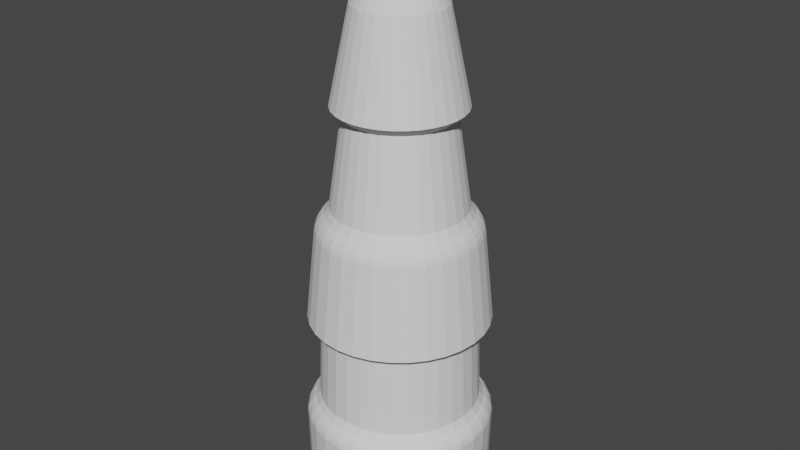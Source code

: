 # Source: Sniper_Bullet.blend  (saved by Blender 3.2.14; exported with 4.5.12 LTS)
import bpy
from mathutils import Matrix  # noqa: F401  (used for matrix-valued properties, if any)

bpy.ops.wm.read_factory_settings(use_empty=True)
scene = bpy.context.scene
scene.name = 'Scene'

# ---- collections
col_collection = bpy.data.collections.new('Collection'); scene.collection.children.link(col_collection)

# ---- world
world_world = bpy.data.worlds.new('World'); scene.world = world_world
world_world.use_nodes = True; world_world.node_tree.nodes.clear()
_N = world_world.node_tree.nodes; _L = world_world.node_tree.links
n0 = _N.new('ShaderNodeOutputWorld'); n0.name = 'World Output'; n0.location = (300, 300)
n1 = _N.new('ShaderNodeBackground'); n1.name = 'Background'; n1.location = (10, 300)
n1.inputs[0].default_value = (0.05088, 0.05088, 0.05088, 1.0)
_L.new(n1.outputs[0], n0.inputs[0])
n0.is_active_output = True
world_world.color = (0.05088, 0.05088, 0.05088)
world_world.use_sun_shadow = False
world_world.sun_shadow_jitter_overblur = 0.0

# ---- meshes
me_cylinder = bpy.data.meshes.new('Cylinder')
me_cylinder.from_pydata([(-6.92e-08, 0.2554, 0.0), (-3.28e-09, 0.02483, 2.487), (0.04983, 0.2505, 0.0), (0.004844, 0.02435, 2.487), (0.09775, 0.236, 0.0), (0.009502, 0.02294, 2.487), (0.1419, 0.2124, 0.0), (0.01379, 0.02065, 2.487), (0.1806, 0.1806, 0.0), (0.01756, 0.01756, 2.487), (0.2124, 0.1419, 0.0), (0.02065, 0.01379, 2.487), (0.236, 0.09775, 0.0), (0.02294, 0.009502, 2.487), (0.2505, 0.04983, 0.0), (0.02435, 0.004844, 2.487), (0.2554, -2.78e-08, 0.0), (0.02483, -2.391e-08, 2.487), (0.2505, -0.04984, 0.0), (0.02435, -0.004844, 2.487), (0.236, -0.09775, 0.0), (0.02294, -0.009502, 2.487), (0.2124, -0.1419, 0.0), (0.02065, -0.01379, 2.487), (0.1806, -0.1806, 0.0), (0.01756, -0.01756, 2.487), (0.1419, -0.2124, 0.0), (0.01379, -0.02065, 2.487), (0.09775, -0.236, 0.0), (0.009502, -0.02294, 2.487), (0.04983, -0.2505, 0.0), (0.004844, -0.02435, 2.487), (-1.968e-08, -0.2554, 0.0), (-5.451e-09, -0.02483, 2.487), (-0.04983, -0.2505, 0.0), (-0.004844, -0.02435, 2.487), (-0.09775, -0.236, 0.0), (-0.009502, -0.02294, 2.487), (-0.1419, -0.2124, 0.0), (-0.01379, -0.02065, 2.487), (-0.1806, -0.1806, 0.0), (-0.01756, -0.01756, 2.487), (-0.2124, -0.1419, 0.0), (-0.02065, -0.01379, 2.487), (-0.236, -0.09775, 0.0), (-0.02294, -0.009502, 2.487), (-0.2505, -0.04984, 0.0), (-0.02435, -0.004844, 2.487), (-0.2554, -1.165e-08, 0.0), (-0.02483, -2.253e-08, 2.487), (-0.2505, 0.04983, 0.0), (-0.02435, 0.004844, 2.487), (-0.236, 0.09775, 0.0), (-0.02294, 0.009502, 2.487), (-0.2124, 0.1419, 0.0), (-0.02065, 0.01379, 2.487), (-0.1806, 0.1806, 0.0), (-0.01756, 0.01756, 2.487), (-0.1419, 0.2124, 0.0), (-0.01379, 0.02065, 2.487), (-0.09775, 0.236, 0.0), (-0.009502, 0.02294, 2.487), (-0.04983, 0.2505, 0.0), (-0.004844, 0.02435, 2.487), (-0.05508, -0.2769, 1.339), (-0.04422, -0.2223, 1.719), (-0.108, -0.2608, 1.339), (-0.08674, -0.2094, 1.719), (-0.1569, -0.2348, 1.339), (-0.1259, -0.1885, 1.719), (-0.1996, -0.1996, 1.339), (-0.1603, -0.1603, 1.719), (-0.2348, -0.1569, 1.339), (-0.1885, -0.1259, 1.719), (-0.2608, -0.108, 1.339), (-0.2094, -0.08674, 1.719), (-0.2769, -0.05508, 1.339), (-0.2223, -0.04422, 1.719), (-0.2823, -1.036e-08, 1.339), (-0.2267, -1.23e-08, 1.719), (-0.2769, 0.05508, 1.339), (-0.2223, 0.04422, 1.719), (-0.2608, 0.108, 1.339), (-0.2094, 0.08674, 1.719), (-0.2348, 0.1569, 1.339), (-0.1885, 0.1259, 1.719), (-0.1996, 0.1996, 1.339), (-0.1603, 0.1603, 1.719), (-0.1569, 0.2348, 1.339), (-0.1259, 0.1885, 1.719), (-0.108, 0.2608, 1.339), (-0.08674, 0.2094, 1.719), (6.712e-09, 0.2823, 1.339), (-0.05508, 0.2769, 1.339), (-0.04422, 0.2223, 1.719), (5.161e-09, 0.2267, 1.719), (2.62e-09, 0.1891, 2.153), (5.122e-09, 0.2722, 1.757), (7.451e-09, 0.3842, 0.8427), (0.03689, 0.1854, 2.153), (0.07495, 0.3768, 0.8427), (0.0531, 0.2669, 1.757), (0.07236, 0.1747, 2.153), (0.147, 0.3549, 0.8427), (0.1042, 0.2514, 1.757), (0.105, 0.1572, 2.153), (0.2134, 0.3194, 0.8427), (0.1512, 0.2263, 1.757), (0.1337, 0.1337, 2.153), (0.2717, 0.2717, 0.8427), (0.1924, 0.1924, 1.757), (0.1572, 0.105, 2.153), (0.3194, 0.2134, 0.8427), (0.2263, 0.1512, 1.757), (0.1747, 0.07236, 2.153), (0.3549, 0.147, 0.8427), (0.2514, 0.1042, 1.757), (0.1854, 0.03689, 2.153), (0.3768, 0.07495, 0.8427), (0.2669, 0.0531, 1.757), (0.1891, -2.596e-08, 2.153), (0.3842, -2.969e-08, 0.8427), (0.2722, -2.712e-08, 1.757), (0.1854, -0.03689, 2.153), (0.3768, -0.07495, 0.8427), (0.2669, -0.0531, 1.757), (0.1747, -0.07236, 2.153), (0.3549, -0.147, 0.8427), (0.2514, -0.1042, 1.757), (0.1572, -0.105, 2.153), (0.3194, -0.2134, 0.8427), (0.2263, -0.1512, 1.757), (0.1337, -0.1337, 2.153), (0.2717, -0.2717, 0.8427), (0.1924, -0.1924, 1.757), (0.105, -0.1572, 2.153), (0.2134, -0.3194, 0.8427), (0.1512, -0.2263, 1.757), (0.07236, -0.1747, 2.153), (0.147, -0.3549, 0.8427), (0.1042, -0.2514, 1.757), (0.03689, -0.1854, 2.153), (0.07495, -0.3768, 0.8427), (0.0531, -0.2669, 1.757), (-1.391e-08, -0.1891, 2.153), (-2.608e-08, -0.3842, 0.8427), (-1.874e-08, -0.2722, 1.757), (-0.03689, -0.1854, 2.153), (-0.07495, -0.3768, 0.8427), (-0.0531, -0.2669, 1.757), (-0.07236, -0.1747, 2.153), (-0.147, -0.3549, 0.8427), (-0.1042, -0.2514, 1.757), (-0.105, -0.1572, 2.153), (-0.2134, -0.3194, 0.8427), (-0.1512, -0.2263, 1.757), (-0.1337, -0.1337, 2.153), (-0.2717, -0.2717, 0.8427), (-0.1924, -0.1924, 1.757), (-0.1572, -0.105, 2.153), (-0.3194, -0.2134, 0.8427), (-0.2263, -0.1512, 1.757), (-0.1747, -0.07236, 2.153), (-0.3549, -0.147, 0.8427), (-0.2514, -0.1042, 1.757), (-0.1854, -0.03689, 2.153), (-0.3768, -0.07495, 0.8427), (-0.2669, -0.0531, 1.757), (-0.1891, -1.544e-08, 2.153), (-0.3842, -8.265e-09, 0.8427), (-0.2722, -1.187e-08, 1.757), (-0.1854, 0.03689, 2.153), (-0.3768, 0.07495, 0.8427), (-0.2669, 0.0531, 1.757), (-0.1747, 0.07236, 2.153), (-0.3549, 0.147, 0.8427), (-0.2514, 0.1042, 1.757), (-0.1572, 0.105, 2.153), (-0.3194, 0.2134, 0.8427), (-0.2263, 0.1512, 1.757), (-0.1337, 0.1337, 2.153), (-0.2717, 0.2717, 0.8427), (-0.1924, 0.1924, 1.757), (-0.105, 0.1572, 2.153), (-0.2134, 0.3194, 0.8427), (-0.1512, 0.2263, 1.757), (-0.07236, 0.1747, 2.153), (-0.147, 0.3549, 0.8427), (-0.1042, 0.2514, 1.757), (-0.03689, 0.1854, 2.153), (-0.07495, 0.3768, 0.8427), (-0.0531, 0.2669, 1.757), (-1.471e-08, -0.2267, 1.719), (-1.811e-08, -0.2823, 1.339), (0.04422, -0.2223, 1.719), (0.05508, -0.2769, 1.339), (0.08674, -0.2094, 1.719), (0.108, -0.2608, 1.339), (0.1259, -0.1885, 1.719), (0.1569, -0.2348, 1.339), (0.1603, -0.1603, 1.719), (0.1996, -0.1996, 1.339), (0.1885, -0.1259, 1.719), (0.2348, -0.1569, 1.339), (0.2094, -0.08674, 1.719), (0.2608, -0.108, 1.339), (0.2223, -0.04422, 1.719), (0.2769, -0.05508, 1.339), (0.2267, -2.5e-08, 1.719), (0.2823, -2.607e-08, 1.339), (0.2223, 0.04422, 1.719), (0.2769, 0.05508, 1.339), (0.2094, 0.08674, 1.719), (0.2608, 0.108, 1.339), (0.1885, 0.1259, 1.719), (0.2348, 0.1569, 1.339), (0.1603, 0.1603, 1.719), (0.1996, 0.1996, 1.339), (0.1259, 0.1885, 1.719), (0.1569, 0.2348, 1.339), (0.08674, 0.2094, 1.719), (0.108, 0.2608, 1.339), (0.04422, 0.2223, 1.719), (0.05508, 0.2769, 1.339), (8.054e-09, 0.3289, 0.8135), (-0.06416, 0.3226, 0.8135), (-0.06667, 0.3352, 0.4673), (7.896e-09, 0.3417, 0.4673), (-0.1259, 0.3038, 0.8135), (-0.1308, 0.3157, 0.4673), (-0.1827, 0.2734, 0.8135), (-0.1899, 0.2841, 0.4673), (-0.2325, 0.2325, 0.8135), (-0.2416, 0.2416, 0.4673), (-0.2734, 0.1827, 0.8135), (-0.2841, 0.1899, 0.4673), (-0.3038, 0.1259, 0.8135), (-0.3157, 0.1308, 0.4673), (-0.3226, 0.06416, 0.8135), (-0.3352, 0.06667, 0.4673), (-0.3289, -1.023e-08, 0.8135), (-0.3417, -1.041e-08, 0.4673), (-0.3226, -0.06416, 0.8135), (-0.3352, -0.06667, 0.4673), (-0.3038, -0.1259, 0.8135), (-0.3157, -0.1308, 0.4673), (-0.2734, -0.1827, 0.8135), (-0.2841, -0.1899, 0.4673), (-0.2325, -0.2325, 0.8135), (-0.2416, -0.2416, 0.4673), (-0.1827, -0.2734, 0.8135), (-0.1899, -0.2841, 0.4673), (-0.1259, -0.3038, 0.8135), (-0.1308, -0.3157, 0.4673), (-0.06416, -0.3226, 0.8135), (-0.06667, -0.3352, 0.4673), (-2.065e-08, -0.3289, 0.8135), (-2.198e-08, -0.3417, 0.4673), (0.06416, -0.3226, 0.8135), (0.06667, -0.3352, 0.4673), (0.1259, -0.3038, 0.8135), (0.1308, -0.3157, 0.4673), (0.1827, -0.2734, 0.8135), (0.1899, -0.2841, 0.4673), (0.2325, -0.2325, 0.8135), (0.2416, -0.2416, 0.4673), (0.2734, -0.1827, 0.8135), (0.2841, -0.1899, 0.4673), (0.3038, -0.1259, 0.8135), (0.3157, -0.1308, 0.4673), (0.3226, -0.06416, 0.8135), (0.3352, -0.06667, 0.4673), (0.3289, -2.856e-08, 0.8135), (0.3417, -2.942e-08, 0.4673), (0.3226, 0.06416, 0.8135), (0.3352, 0.06667, 0.4673), (0.3038, 0.1259, 0.8135), (0.3157, 0.1308, 0.4673), (0.2734, 0.1827, 0.8135), (0.2841, 0.1899, 0.4673), (0.2325, 0.2325, 0.8135), (0.2416, 0.2416, 0.4673), (0.1827, 0.2734, 0.8135), (0.1899, 0.2841, 0.4673), (0.1259, 0.3038, 0.8135), (0.1308, 0.3157, 0.4673), (0.06416, 0.3226, 0.8135), (0.06667, 0.3352, 0.4673), (5.834e-09, 0.3891, 0.0), (0.0759, 0.3816, 0.0), (0.1489, 0.3595, 0.0), (0.2162, 0.3235, 0.0), (0.2751, 0.2751, 0.0), (0.3235, 0.2162, 0.0), (0.3595, 0.1489, 0.0), (0.3816, 0.0759, 0.0), (0.3891, -3.18e-08, 0.0), (0.3816, -0.0759, 0.0), (0.3595, -0.1489, 0.0), (0.3235, -0.2162, 0.0), (0.2751, -0.2751, 0.0), (0.2162, -0.3235, 0.0), (0.1489, -0.3595, 0.0), (0.0759, -0.3816, 0.0), (-2.818e-08, -0.3891, 0.0), (-0.0759, -0.3816, 0.0), (-0.1489, -0.3595, 0.0), (-0.2162, -0.3235, 0.0), (-0.2751, -0.2751, 0.0), (-0.3235, -0.2162, 0.0), (-0.3595, -0.1489, 0.0), (-0.3816, -0.0759, 0.0), (-0.3891, -1.015e-08, 0.0), (-0.3816, 0.0759, 0.0), (-0.3595, 0.1489, 0.0), (-0.3235, 0.2162, 0.0), (-0.2751, 0.2751, 0.0), (-0.2162, 0.3235, 0.0), (-0.1489, 0.3595, 0.0), (-0.0759, 0.3816, 0.0), (-5.089e-08, 0.1814, 0.07662), (0.03539, 0.1779, 0.07662), (0.06941, 0.1676, 0.07662), (0.1008, 0.1508, 0.07662), (0.1283, 0.1283, 0.07662), (0.1508, 0.1008, 0.07662), (0.1676, 0.06941, 0.07662), (0.1779, 0.03539, 0.07662), (0.1814, -2.46e-08, 0.07662), (0.1779, -0.03539, 0.07662), (0.1676, -0.06941, 0.07662), (0.1508, -0.1008, 0.07662), (0.1283, -0.1283, 0.07662), (0.1008, -0.1508, 0.07662), (0.06941, -0.1676, 0.07662), (0.03539, -0.1779, 0.07662), (-1.573e-08, -0.1814, 0.07662), (-0.03539, -0.1779, 0.07662), (-0.06941, -0.1676, 0.07662), (-0.1008, -0.1508, 0.07662), (-0.1283, -0.1283, 0.07662), (-0.1508, -0.1008, 0.07662), (-0.1676, -0.06941, 0.07662), (-0.1779, -0.03539, 0.07662), (-0.1814, -1.313e-08, 0.07662), (-0.1779, 0.03539, 0.07662), (-0.1676, 0.06941, 0.07662), (-0.1508, 0.1008, 0.07662), (-0.1283, 0.1283, 0.07662), (-0.1008, 0.1508, 0.07662), (-0.06941, 0.1676, 0.07662), (-0.03539, 0.1779, 0.07662), (7.703e-09, 0.3593, 0.439), (7.121e-09, 0.3982, 0.3743), (7.509e-09, 0.374, 0.4272), (7.334e-09, 0.3861, 0.411), (7.189e-09, 0.3947, 0.3927), (6.807e-09, 0.3019, 1.307), (7.03e-09, 0.3434, 1.237), (6.883e-09, 0.316, 1.293), (6.956e-09, 0.3285, 1.276), (6.999e-09, 0.3381, 1.256), (0.07768, 0.3905, 0.3743), (0.0701, 0.3524, 0.439), (0.077, 0.3871, 0.3927), (0.07532, 0.3787, 0.411), (0.07295, 0.3668, 0.4272), (0.06699, 0.3368, 1.237), (0.0589, 0.2961, 1.307), (0.06597, 0.3316, 1.256), (0.06409, 0.3222, 1.276), (0.06165, 0.31, 1.293), (0.1524, 0.3679, 0.3743), (0.1375, 0.332, 0.439), (0.151, 0.3646, 0.3927), (0.1477, 0.3567, 0.411), (0.1431, 0.3455, 0.4272), (0.1314, 0.3172, 1.237), (0.1155, 0.2789, 1.307), (0.1294, 0.3124, 1.256), (0.1257, 0.3035, 1.276), (0.1209, 0.292, 1.293), (0.2212, 0.3311, 0.3743), (0.1996, 0.2988, 0.439), (0.2193, 0.3282, 0.3927), (0.2145, 0.321, 0.411), (0.2078, 0.3109, 0.4272), (0.1908, 0.2855, 1.237), (0.1677, 0.251, 1.307), (0.1879, 0.2811, 1.256), (0.1825, 0.2731, 1.276), (0.1756, 0.2628, 1.293), (0.2816, 0.2816, 0.3743), (0.2541, 0.2541, 0.439), (0.2791, 0.2791, 0.3927), (0.273, 0.273, 0.411), (0.2644, 0.2644, 0.4272), (0.2428, 0.2428, 1.237), (0.2135, 0.2135, 1.307), (0.2391, 0.2391, 1.256), (0.2323, 0.2323, 1.276), (0.2235, 0.2235, 1.293), (0.3311, 0.2212, 0.3743), (0.2988, 0.1996, 0.439), (0.3282, 0.2193, 0.3927), (0.321, 0.2145, 0.411), (0.3109, 0.2078, 0.4272), (0.2855, 0.1908, 1.237), (0.251, 0.1677, 1.307), (0.2811, 0.1879, 1.256), (0.2731, 0.1825, 1.276), (0.2628, 0.1756, 1.293), (0.3679, 0.1524, 0.3743), (0.332, 0.1375, 0.439), (0.3646, 0.151, 0.3927), (0.3567, 0.1477, 0.411), (0.3455, 0.1431, 0.4272), (0.3172, 0.1314, 1.237), (0.2789, 0.1155, 1.307), (0.3124, 0.1294, 1.256), (0.3035, 0.1257, 1.276), (0.292, 0.1209, 1.293), (0.3905, 0.07768, 0.3743), (0.3524, 0.0701, 0.439), (0.3871, 0.077, 0.3927), (0.3787, 0.07532, 0.411), (0.3668, 0.07295, 0.4272), (0.3368, 0.06699, 1.237), (0.2961, 0.0589, 1.307), (0.3316, 0.06597, 1.256), (0.3222, 0.06409, 1.276), (0.31, 0.06165, 1.293), (0.3982, -3.08e-08, 0.3743), (0.3593, -2.981e-08, 0.439), (0.3947, -3.065e-08, 0.3927), (0.3861, -3.041e-08, 0.411), (0.374, -3.012e-08, 0.4272), (0.3434, -2.853e-08, 1.237), (0.3019, -2.688e-08, 1.307), (0.3381, -2.832e-08, 1.256), (0.3285, -2.794e-08, 1.276), (0.316, -2.743e-08, 1.293), (0.3905, -0.07768, 0.3743), (0.3524, -0.0701, 0.439), (0.3871, -0.077, 0.3927), (0.3787, -0.07532, 0.411), (0.3668, -0.07295, 0.4272), (0.3368, -0.06699, 1.237), (0.2961, -0.0589, 1.307), (0.3316, -0.06597, 1.256), (0.3222, -0.06409, 1.276), (0.31, -0.06165, 1.293), (0.3679, -0.1524, 0.3743), (0.332, -0.1375, 0.439), (0.3646, -0.151, 0.3927), (0.3567, -0.1477, 0.411), (0.3455, -0.1431, 0.4272), (0.3172, -0.1314, 1.237), (0.2789, -0.1155, 1.307), (0.3124, -0.1294, 1.256), (0.3035, -0.1257, 1.276), (0.292, -0.1209, 1.293), (0.3311, -0.2212, 0.3743), (0.2988, -0.1996, 0.439), (0.3282, -0.2193, 0.3927), (0.321, -0.2145, 0.411), (0.3109, -0.2078, 0.4272), (0.2855, -0.1908, 1.237), (0.251, -0.1677, 1.307), (0.2811, -0.1879, 1.256), (0.2731, -0.1825, 1.276), (0.2628, -0.1756, 1.293), (0.2816, -0.2816, 0.3743), (0.2541, -0.2541, 0.439), (0.2791, -0.2791, 0.3927), (0.273, -0.273, 0.411), (0.2644, -0.2644, 0.4272), (0.2428, -0.2428, 1.237), (0.2135, -0.2135, 1.307), (0.2391, -0.2391, 1.256), (0.2323, -0.2323, 1.276), (0.2235, -0.2235, 1.293), (0.2212, -0.3311, 0.3743), (0.1996, -0.2988, 0.439), (0.2193, -0.3282, 0.3927), (0.2145, -0.321, 0.411), (0.2078, -0.3109, 0.4272), (0.1908, -0.2855, 1.237), (0.1677, -0.251, 1.307), (0.1879, -0.2811, 1.256), (0.1825, -0.2731, 1.276), (0.1756, -0.2628, 1.293), (0.1524, -0.3679, 0.3743), (0.1375, -0.332, 0.439), (0.151, -0.3646, 0.3927), (0.1477, -0.3567, 0.411), (0.1431, -0.3455, 0.4272), (0.1314, -0.3172, 1.237), (0.1155, -0.2789, 1.307), (0.1294, -0.3124, 1.256), (0.1257, -0.3035, 1.276), (0.1209, -0.292, 1.293), (0.07768, -0.3905, 0.3743), (0.0701, -0.3524, 0.439), (0.077, -0.3871, 0.3927), (0.07532, -0.3787, 0.411), (0.07295, -0.3668, 0.4272), (0.06699, -0.3368, 1.237), (0.0589, -0.2961, 1.307), (0.06597, -0.3316, 1.256), (0.06409, -0.3222, 1.276), (0.06165, -0.31, 1.293), (-2.769e-08, -0.3982, 0.3743), (-2.371e-08, -0.3593, 0.439), (-2.73e-08, -0.3947, 0.3927), (-2.64e-08, -0.3861, 0.411), (-2.517e-08, -0.374, 0.4272), (-2.313e-08, -0.3434, 1.237), (-1.974e-08, -0.3019, 1.307), (-2.272e-08, -0.3381, 1.256), (-2.189e-08, -0.3285, 1.276), (-2.09e-08, -0.316, 1.293), (-0.07768, -0.3905, 0.3743), (-0.0701, -0.3524, 0.439), (-0.077, -0.3871, 0.3927), (-0.07532, -0.3787, 0.411), (-0.07295, -0.3668, 0.4272), (-0.06699, -0.3368, 1.237), (-0.0589, -0.2961, 1.307), (-0.06597, -0.3316, 1.256), (-0.06409, -0.3222, 1.276), (-0.06165, -0.31, 1.293), (-0.1524, -0.3679, 0.3743), (-0.1375, -0.332, 0.439), (-0.151, -0.3646, 0.3927), (-0.1477, -0.3567, 0.411), (-0.1431, -0.3455, 0.4272), (-0.1314, -0.3172, 1.237), (-0.1155, -0.2789, 1.307), (-0.1294, -0.3124, 1.256), (-0.1257, -0.3035, 1.276), (-0.1209, -0.292, 1.293), (-0.2212, -0.3311, 0.3743), (-0.1996, -0.2988, 0.439), (-0.2193, -0.3282, 0.3927), (-0.2145, -0.321, 0.411), (-0.2078, -0.3109, 0.4272), (-0.1908, -0.2855, 1.237), (-0.1677, -0.251, 1.307), (-0.1879, -0.2811, 1.256), (-0.1825, -0.2731, 1.276), (-0.1756, -0.2628, 1.293), (-0.2816, -0.2816, 0.3743), (-0.2541, -0.2541, 0.439), (-0.2791, -0.2791, 0.3927), (-0.273, -0.273, 0.411), (-0.2644, -0.2644, 0.4272), (-0.2428, -0.2428, 1.237), (-0.2135, -0.2135, 1.307), (-0.2391, -0.2391, 1.256), (-0.2323, -0.2323, 1.276), (-0.2235, -0.2235, 1.293), (-0.3311, -0.2212, 0.3743), (-0.2988, -0.1996, 0.439), (-0.3282, -0.2193, 0.3927), (-0.321, -0.2145, 0.411), (-0.3109, -0.2078, 0.4272), (-0.2855, -0.1908, 1.237), (-0.251, -0.1677, 1.307), (-0.2811, -0.1879, 1.256), (-0.2731, -0.1825, 1.276), (-0.2628, -0.1756, 1.293), (-0.3679, -0.1524, 0.3743), (-0.332, -0.1375, 0.439), (-0.3646, -0.151, 0.3927), (-0.3567, -0.1477, 0.411), (-0.3455, -0.1431, 0.4272), (-0.3172, -0.1314, 1.237), (-0.2789, -0.1155, 1.307), (-0.3124, -0.1294, 1.256), (-0.3035, -0.1257, 1.276), (-0.292, -0.1209, 1.293), (-0.3905, -0.07768, 0.3743), (-0.3524, -0.0701, 0.439), (-0.3871, -0.077, 0.3927), (-0.3787, -0.07532, 0.411), (-0.3668, -0.07296, 0.4272), (-0.3368, -0.06699, 1.237), (-0.2961, -0.0589, 1.307), (-0.3316, -0.06597, 1.256), (-0.3222, -0.06409, 1.276), (-0.31, -0.06165, 1.293), (-0.3982, -8.648e-09, 0.3743), (-0.3593, -9.817e-09, 0.439), (-0.3947, -8.731e-09, 0.3927), (-0.3861, -8.964e-09, 0.411), (-0.374, -9.371e-09, 0.4272), (-0.3434, -9.422e-09, 1.237), (-0.3019, -1.008e-08, 1.307), (-0.3381, -9.502e-09, 1.256), (-0.3285, -9.662e-09, 1.276), (-0.316, -9.881e-09, 1.293), (-0.3905, 0.07768, 0.3743), (-0.3524, 0.0701, 0.439), (-0.3871, 0.077, 0.3927), (-0.3787, 0.07532, 0.411), (-0.3668, 0.07295, 0.4272), (-0.3368, 0.06699, 1.237), (-0.2961, 0.0589, 1.307), (-0.3316, 0.06597, 1.256), (-0.3222, 0.06409, 1.276), (-0.31, 0.06165, 1.293), (-0.3679, 0.1524, 0.3743), (-0.332, 0.1375, 0.439), (-0.3646, 0.151, 0.3927), (-0.3567, 0.1477, 0.411), (-0.3455, 0.1431, 0.4272), (-0.3172, 0.1314, 1.237), (-0.2789, 0.1155, 1.307), (-0.3124, 0.1294, 1.256), (-0.3035, 0.1257, 1.276), (-0.292, 0.1209, 1.293), (-0.3311, 0.2212, 0.3743), (-0.2988, 0.1996, 0.439), (-0.3282, 0.2193, 0.3927), (-0.321, 0.2145, 0.411), (-0.3109, 0.2078, 0.4272), (-0.2855, 0.1908, 1.237), (-0.251, 0.1677, 1.307), (-0.2811, 0.1879, 1.256), (-0.2731, 0.1825, 1.276), (-0.2628, 0.1756, 1.293), (-0.2816, 0.2816, 0.3743), (-0.2541, 0.2541, 0.439), (-0.2791, 0.2791, 0.3927), (-0.273, 0.273, 0.411), (-0.2644, 0.2644, 0.4272), (-0.2428, 0.2428, 1.237), (-0.2135, 0.2135, 1.307), (-0.2391, 0.2391, 1.256), (-0.2323, 0.2323, 1.276), (-0.2235, 0.2235, 1.293), (-0.2212, 0.3311, 0.3743), (-0.1996, 0.2988, 0.439), (-0.2193, 0.3282, 0.3927), (-0.2145, 0.321, 0.411), (-0.2078, 0.3109, 0.4272), (-0.1908, 0.2855, 1.237), (-0.1677, 0.251, 1.307), (-0.1879, 0.2811, 1.256), (-0.1825, 0.2731, 1.276), (-0.1756, 0.2628, 1.293), (-0.1524, 0.3679, 0.3743), (-0.1375, 0.332, 0.439), (-0.151, 0.3646, 0.3927), (-0.1477, 0.3567, 0.411), (-0.1431, 0.3455, 0.4272), (-0.1314, 0.3172, 1.237), (-0.1155, 0.2789, 1.307), (-0.1294, 0.3124, 1.256), (-0.1257, 0.3035, 1.276), (-0.1209, 0.292, 1.293), (-0.07768, 0.3905, 0.3743), (-0.0701, 0.3524, 0.439), (-0.077, 0.3871, 0.3927), (-0.07532, 0.3787, 0.411), (-0.07295, 0.3668, 0.4272), (-0.06699, 0.3368, 1.237), (-0.0589, 0.2961, 1.307), (-0.06597, 0.3316, 1.256), (-0.06409, 0.3222, 1.276), (-0.06165, 0.31, 1.293)], [], [(357, 668, 93, 92), (388, 378, 221, 219), (398, 388, 219, 217), (397, 407, 112, 109), (418, 408, 215, 213), (428, 418, 213, 211), (427, 437, 121, 118), (448, 438, 209, 207), (458, 448, 207, 205), (468, 458, 205, 203), (478, 468, 203, 201), (488, 478, 201, 199), (498, 488, 199, 197), (508, 498, 197, 195), (518, 508, 195, 193), (528, 518, 193, 64), (538, 528, 64, 66), (537, 547, 154, 151), (558, 548, 68, 70), (568, 558, 70, 72), (567, 577, 163, 160), (588, 578, 74, 76), (598, 588, 76, 78), (597, 607, 172, 169), (618, 608, 80, 82), (628, 618, 82, 84), (638, 628, 84, 86), (648, 638, 86, 88), (658, 648, 88, 90), (668, 658, 90, 93), (3, 1, 63, 61, 59, 57, 55, 53, 51, 49, 47, 45, 43, 41, 39, 37, 35, 33, 31, 29, 27, 25, 23, 21, 19, 17, 15, 13, 11, 9, 7, 5), (94, 95, 92, 93), (319, 662, 353, 288), (52, 54, 347, 346), (367, 377, 103, 100), (186, 61, 63, 189), (183, 59, 61, 186), (180, 57, 59, 183), (177, 55, 57, 180), (174, 53, 55, 177), (171, 51, 53, 174), (168, 49, 51, 171), (165, 47, 49, 168), (162, 45, 47, 165), (159, 43, 45, 162), (156, 41, 43, 159), (153, 39, 41, 156), (150, 37, 39, 153), (147, 35, 37, 150), (144, 33, 35, 147), (141, 31, 33, 144), (138, 29, 31, 141), (135, 27, 29, 138), (132, 25, 27, 135), (129, 23, 25, 132), (126, 21, 23, 129), (123, 19, 21, 126), (120, 17, 19, 123), (117, 15, 17, 120), (114, 13, 15, 117), (111, 11, 13, 114), (108, 9, 11, 111), (105, 7, 9, 108), (102, 5, 7, 105), (99, 3, 5, 102), (96, 1, 3, 99), (189, 96, 97, 191), (125, 128, 204, 206), (358, 367, 100, 98), (169, 172, 238, 240), (186, 189, 191, 188), (553, 543, 251, 249), (289, 362, 372, 290), (183, 186, 188, 185), (134, 137, 198, 200), (663, 653, 229, 226), (178, 181, 232, 234), (180, 183, 185, 182), (583, 573, 245, 243), (653, 643, 231, 229), (292, 392, 402, 293), (177, 180, 182, 179), (143, 146, 192, 194), (643, 633, 233, 231), (187, 190, 225, 228), (174, 177, 179, 176), (613, 603, 239, 237), (633, 623, 235, 233), (295, 422, 432, 296), (171, 174, 176, 173), (152, 155, 69, 67), (623, 613, 237, 235), (100, 103, 284, 286), (168, 171, 173, 170), (627, 637, 181, 178), (608, 598, 78, 80), (298, 452, 462, 299), (165, 168, 170, 167), (161, 164, 75, 73), (603, 593, 241, 239), (109, 112, 278, 280), (162, 165, 167, 164), (657, 667, 190, 187), (593, 583, 243, 241), (301, 482, 492, 302), (159, 162, 164, 161), (170, 173, 81, 79), (578, 568, 72, 74), (118, 121, 272, 274), (156, 159, 161, 158), (383, 373, 285, 283), (573, 563, 247, 245), (304, 512, 522, 305), (153, 156, 158, 155), (179, 182, 87, 85), (563, 553, 249, 247), (127, 130, 266, 268), (150, 153, 155, 152), (413, 403, 279, 277), (548, 538, 66, 68), (307, 542, 552, 308), (147, 150, 152, 149), (188, 191, 94, 91), (543, 533, 253, 251), (136, 139, 260, 262), (144, 147, 149, 146), (443, 433, 273, 271), (533, 523, 255, 253), (310, 572, 582, 311), (141, 144, 146, 143), (101, 104, 220, 222), (523, 513, 257, 255), (145, 148, 254, 256), (138, 141, 143, 140), (457, 467, 130, 127), (513, 503, 259, 257), (313, 602, 612, 314), (135, 138, 140, 137), (110, 113, 214, 216), (503, 493, 261, 259), (154, 157, 248, 250), (132, 135, 137, 134), (487, 497, 139, 136), (493, 483, 263, 261), (316, 632, 642, 317), (129, 132, 134, 131), (119, 122, 208, 210), (483, 473, 265, 263), (163, 166, 242, 244), (126, 129, 131, 128), (517, 527, 148, 145), (473, 463, 267, 265), (363, 352, 227, 287), (123, 126, 128, 125), (128, 131, 202, 204), (463, 453, 269, 267), (172, 175, 236, 238), (120, 123, 125, 122), (547, 557, 157, 154), (453, 443, 271, 269), (290, 372, 382, 291), (117, 120, 122, 119), (137, 140, 196, 198), (438, 428, 211, 209), (181, 184, 230, 232), (114, 117, 119, 116), (577, 587, 166, 163), (433, 423, 275, 273), (293, 402, 412, 294), (111, 114, 116, 113), (146, 149, 65, 192), (423, 413, 277, 275), (296, 432, 442, 297), (108, 111, 113, 110), (607, 617, 175, 172), (408, 398, 217, 215), (190, 98, 224, 225), (105, 108, 110, 107), (155, 158, 71, 69), (403, 393, 281, 279), (103, 106, 282, 284), (102, 105, 107, 104), (637, 647, 184, 181), (393, 383, 283, 281), (299, 462, 472, 300), (99, 102, 104, 101), (164, 167, 77, 75), (378, 368, 223, 221), (112, 115, 276, 278), (96, 99, 101, 97), (173, 176, 83, 81), (368, 357, 92, 223), (302, 492, 502, 303), (189, 63, 1, 96), (91, 94, 93, 90), (89, 91, 90, 88), (87, 89, 88, 86), (85, 87, 86, 84), (83, 85, 84, 82), (81, 83, 82, 80), (79, 81, 80, 78), (77, 79, 78, 76), (75, 77, 76, 74), (73, 75, 74, 72), (71, 73, 72, 70), (69, 71, 70, 68), (67, 69, 68, 66), (65, 67, 66, 64), (192, 65, 64, 193), (194, 192, 193, 195), (196, 194, 195, 197), (198, 196, 197, 199), (200, 198, 199, 201), (202, 200, 201, 203), (204, 202, 203, 205), (206, 204, 205, 207), (208, 206, 207, 209), (210, 208, 209, 211), (212, 210, 211, 213), (214, 212, 213, 215), (216, 214, 215, 217), (218, 216, 217, 219), (220, 218, 219, 221), (222, 220, 221, 223), (95, 222, 223, 92), (507, 517, 145, 142), (116, 119, 210, 212), (477, 487, 136, 133), (97, 101, 222, 95), (107, 110, 216, 218), (447, 457, 127, 124), (373, 363, 287, 285), (417, 427, 118, 115), (185, 188, 91, 89), (387, 397, 109, 106), (176, 179, 85, 83), (167, 170, 79, 77), (647, 657, 187, 184), (158, 161, 73, 71), (617, 627, 178, 175), (149, 152, 67, 65), (587, 597, 169, 166), (140, 143, 194, 196), (557, 567, 160, 157), (131, 134, 200, 202), (191, 97, 95, 94), (527, 537, 151, 148), (122, 125, 206, 208), (497, 507, 142, 139), (113, 116, 212, 214), (467, 477, 133, 130), (104, 107, 218, 220), (437, 447, 124, 121), (667, 358, 98, 190), (407, 417, 115, 112), (182, 185, 89, 87), (377, 387, 106, 103), (225, 224, 227, 226), (228, 225, 226, 229), (230, 228, 229, 231), (232, 230, 231, 233), (234, 232, 233, 235), (236, 234, 235, 237), (238, 236, 237, 239), (240, 238, 239, 241), (242, 240, 241, 243), (244, 242, 243, 245), (246, 244, 245, 247), (248, 246, 247, 249), (250, 248, 249, 251), (252, 250, 251, 253), (254, 252, 253, 255), (256, 254, 255, 257), (258, 256, 257, 259), (260, 258, 259, 261), (262, 260, 261, 263), (264, 262, 263, 265), (266, 264, 265, 267), (268, 266, 267, 269), (270, 268, 269, 271), (272, 270, 271, 273), (274, 272, 273, 275), (276, 274, 275, 277), (278, 276, 277, 279), (280, 278, 279, 281), (282, 280, 281, 283), (284, 282, 283, 285), (286, 284, 285, 287), (224, 286, 287, 227), (318, 652, 662, 319), (160, 163, 244, 246), (315, 622, 632, 316), (151, 154, 250, 252), (312, 592, 602, 313), (142, 145, 256, 258), (309, 562, 572, 310), (133, 136, 262, 264), (98, 100, 286, 224), (306, 532, 542, 307), (124, 127, 268, 270), (288, 353, 362, 289), (303, 502, 512, 304), (115, 118, 274, 276), (300, 472, 482, 301), (106, 109, 280, 282), (297, 442, 452, 298), (294, 412, 422, 295), (184, 187, 228, 230), (291, 382, 392, 292), (175, 178, 234, 236), (166, 169, 240, 242), (317, 642, 652, 318), (157, 160, 246, 248), (314, 612, 622, 315), (148, 151, 252, 254), (311, 582, 592, 312), (139, 142, 258, 260), (308, 552, 562, 309), (130, 133, 264, 266), (305, 522, 532, 306), (121, 124, 270, 272), (2, 0, 288, 289), (4, 2, 289, 290), (6, 4, 290, 291), (8, 6, 291, 292), (10, 8, 292, 293), (12, 10, 293, 294), (14, 12, 294, 295), (16, 14, 295, 296), (18, 16, 296, 297), (20, 18, 297, 298), (22, 20, 298, 299), (24, 22, 299, 300), (26, 24, 300, 301), (28, 26, 301, 302), (30, 28, 302, 303), (32, 30, 303, 304), (34, 32, 304, 305), (36, 34, 305, 306), (38, 36, 306, 307), (40, 38, 307, 308), (42, 40, 308, 309), (44, 42, 309, 310), (46, 44, 310, 311), (48, 46, 311, 312), (50, 48, 312, 313), (52, 50, 313, 314), (54, 52, 314, 315), (56, 54, 315, 316), (58, 56, 316, 317), (60, 58, 317, 318), (62, 60, 318, 319), (0, 62, 319, 288), (320, 321, 322, 323, 324, 325, 326, 327, 328, 329, 330, 331, 332, 333, 334, 335, 336, 337, 338, 339, 340, 341, 342, 343, 344, 345, 346, 347, 348, 349, 350, 351), (26, 28, 334, 333), (0, 2, 321, 320), (54, 56, 348, 347), (28, 30, 335, 334), (2, 4, 322, 321), (56, 58, 349, 348), (30, 32, 336, 335), (4, 6, 323, 322), (58, 60, 350, 349), (32, 34, 337, 336), (6, 8, 324, 323), (60, 62, 351, 350), (34, 36, 338, 337), (8, 10, 325, 324), (62, 0, 320, 351), (36, 38, 339, 338), (10, 12, 326, 325), (38, 40, 340, 339), (12, 14, 327, 326), (40, 42, 341, 340), (14, 16, 328, 327), (42, 44, 342, 341), (16, 18, 329, 328), (44, 46, 343, 342), (18, 20, 330, 329), (46, 48, 344, 343), (20, 22, 331, 330), (48, 50, 345, 344), (22, 24, 332, 331), (50, 52, 346, 345), (24, 26, 333, 332), (358, 667, 669, 361), (361, 669, 670, 360), (360, 670, 671, 359), (359, 671, 668, 357), (353, 662, 664, 356), (356, 664, 665, 355), (355, 665, 666, 354), (354, 666, 663, 352), (667, 657, 659, 669), (669, 659, 660, 670), (670, 660, 661, 671), (671, 661, 658, 668), (662, 652, 654, 664), (664, 654, 655, 665), (665, 655, 656, 666), (666, 656, 653, 663), (657, 647, 649, 659), (659, 649, 650, 660), (660, 650, 651, 661), (661, 651, 648, 658), (652, 642, 644, 654), (654, 644, 645, 655), (655, 645, 646, 656), (656, 646, 643, 653), (647, 637, 639, 649), (649, 639, 640, 650), (650, 640, 641, 651), (651, 641, 638, 648), (642, 632, 634, 644), (644, 634, 635, 645), (645, 635, 636, 646), (646, 636, 633, 643), (637, 627, 629, 639), (639, 629, 630, 640), (640, 630, 631, 641), (641, 631, 628, 638), (632, 622, 624, 634), (634, 624, 625, 635), (635, 625, 626, 636), (636, 626, 623, 633), (627, 617, 619, 629), (629, 619, 620, 630), (630, 620, 621, 631), (631, 621, 618, 628), (622, 612, 614, 624), (624, 614, 615, 625), (625, 615, 616, 626), (626, 616, 613, 623), (617, 607, 609, 619), (619, 609, 610, 620), (620, 610, 611, 621), (621, 611, 608, 618), (612, 602, 604, 614), (614, 604, 605, 615), (615, 605, 606, 616), (616, 606, 603, 613), (607, 597, 599, 609), (609, 599, 600, 610), (610, 600, 601, 611), (611, 601, 598, 608), (602, 592, 594, 604), (604, 594, 595, 605), (605, 595, 596, 606), (606, 596, 593, 603), (597, 587, 589, 599), (599, 589, 590, 600), (600, 590, 591, 601), (601, 591, 588, 598), (592, 582, 584, 594), (594, 584, 585, 595), (595, 585, 586, 596), (596, 586, 583, 593), (587, 577, 579, 589), (589, 579, 580, 590), (590, 580, 581, 591), (591, 581, 578, 588), (582, 572, 574, 584), (584, 574, 575, 585), (585, 575, 576, 586), (586, 576, 573, 583), (577, 567, 569, 579), (579, 569, 570, 580), (580, 570, 571, 581), (581, 571, 568, 578), (572, 562, 564, 574), (574, 564, 565, 575), (575, 565, 566, 576), (576, 566, 563, 573), (567, 557, 559, 569), (569, 559, 560, 570), (570, 560, 561, 571), (571, 561, 558, 568), (562, 552, 554, 564), (564, 554, 555, 565), (565, 555, 556, 566), (566, 556, 553, 563), (557, 547, 549, 559), (559, 549, 550, 560), (560, 550, 551, 561), (561, 551, 548, 558), (552, 542, 544, 554), (554, 544, 545, 555), (555, 545, 546, 556), (556, 546, 543, 553), (547, 537, 539, 549), (549, 539, 540, 550), (550, 540, 541, 551), (551, 541, 538, 548), (542, 532, 534, 544), (544, 534, 535, 545), (545, 535, 536, 546), (546, 536, 533, 543), (537, 527, 529, 539), (539, 529, 530, 540), (540, 530, 531, 541), (541, 531, 528, 538), (532, 522, 524, 534), (534, 524, 525, 535), (535, 525, 526, 536), (536, 526, 523, 533), (527, 517, 519, 529), (529, 519, 520, 530), (530, 520, 521, 531), (531, 521, 518, 528), (522, 512, 514, 524), (524, 514, 515, 525), (525, 515, 516, 526), (526, 516, 513, 523), (517, 507, 509, 519), (519, 509, 510, 520), (520, 510, 511, 521), (521, 511, 508, 518), (512, 502, 504, 514), (514, 504, 505, 515), (515, 505, 506, 516), (516, 506, 503, 513), (507, 497, 499, 509), (509, 499, 500, 510), (510, 500, 501, 511), (511, 501, 498, 508), (502, 492, 494, 504), (504, 494, 495, 505), (505, 495, 496, 506), (506, 496, 493, 503), (497, 487, 489, 499), (499, 489, 490, 500), (500, 490, 491, 501), (501, 491, 488, 498), (492, 482, 484, 494), (494, 484, 485, 495), (495, 485, 486, 496), (496, 486, 483, 493), (487, 477, 479, 489), (489, 479, 480, 490), (490, 480, 481, 491), (491, 481, 478, 488), (482, 472, 474, 484), (484, 474, 475, 485), (485, 475, 476, 486), (486, 476, 473, 483), (477, 467, 469, 479), (479, 469, 470, 480), (480, 470, 471, 481), (481, 471, 468, 478), (472, 462, 464, 474), (474, 464, 465, 475), (475, 465, 466, 476), (476, 466, 463, 473), (467, 457, 459, 469), (469, 459, 460, 470), (470, 460, 461, 471), (471, 461, 458, 468), (462, 452, 454, 464), (464, 454, 455, 465), (465, 455, 456, 466), (466, 456, 453, 463), (457, 447, 449, 459), (459, 449, 450, 460), (460, 450, 451, 461), (461, 451, 448, 458), (452, 442, 444, 454), (454, 444, 445, 455), (455, 445, 446, 456), (456, 446, 443, 453), (447, 437, 439, 449), (449, 439, 440, 450), (450, 440, 441, 451), (451, 441, 438, 448), (442, 432, 434, 444), (444, 434, 435, 445), (445, 435, 436, 446), (446, 436, 433, 443), (437, 427, 429, 439), (439, 429, 430, 440), (440, 430, 431, 441), (441, 431, 428, 438), (432, 422, 424, 434), (434, 424, 425, 435), (435, 425, 426, 436), (436, 426, 423, 433), (427, 417, 419, 429), (429, 419, 420, 430), (430, 420, 421, 431), (431, 421, 418, 428), (422, 412, 414, 424), (424, 414, 415, 425), (425, 415, 416, 426), (426, 416, 413, 423), (417, 407, 409, 419), (419, 409, 410, 420), (420, 410, 411, 421), (421, 411, 408, 418), (412, 402, 404, 414), (414, 404, 405, 415), (415, 405, 406, 416), (416, 406, 403, 413), (407, 397, 399, 409), (409, 399, 400, 410), (410, 400, 401, 411), (411, 401, 398, 408), (402, 392, 394, 404), (404, 394, 395, 405), (405, 395, 396, 406), (406, 396, 393, 403), (397, 387, 389, 399), (399, 389, 390, 400), (400, 390, 391, 401), (401, 391, 388, 398), (392, 382, 384, 394), (394, 384, 385, 395), (395, 385, 386, 396), (396, 386, 383, 393), (387, 377, 379, 389), (389, 379, 380, 390), (390, 380, 381, 391), (391, 381, 378, 388), (382, 372, 374, 384), (384, 374, 375, 385), (385, 375, 376, 386), (386, 376, 373, 383), (377, 367, 369, 379), (379, 369, 370, 380), (380, 370, 371, 381), (381, 371, 368, 378), (372, 362, 364, 374), (374, 364, 365, 375), (375, 365, 366, 376), (376, 366, 363, 373), (367, 358, 361, 369), (369, 361, 360, 370), (370, 360, 359, 371), (371, 359, 357, 368), (362, 353, 356, 364), (364, 356, 355, 365), (365, 355, 354, 366), (366, 354, 352, 363), (352, 663, 226, 227)])
_uv = me_cylinder.uv_layers.new(name='UVMap')
_uv.uv.foreach_set('vector', [0.002996, 0.8277, 0.03125, 0.8277, 0.03125, 0.8277, 0.002996, 0.8277, 0.9062, 0.8277, 0.9375, 0.8277, 0.9375, 0.8277, 0.9062, 0.8277, 0.875, 0.8277, 0.9062, 0.8277, 0.9062, 0.8277, 0.875, 0.8277, 0.875, 0.8164, 0.8438, 0.8164, 0.8438, 0.7105, 0.875, 0.7105, 0.8125, 0.8277, 0.8438, 0.8277, 0.8438, 0.8277, 0.8125, 0.8277, 0.7812, 0.8277, 0.8125, 0.8277, 0.8125, 0.8277, 0.7812, 0.8277, 0.7812, 0.8164, 0.75, 0.8164, 0.75, 0.7105, 0.7812, 0.7105, 0.7188, 0.8277, 0.75, 0.8277, 0.75, 0.8277, 0.7188, 0.8277, 0.6875, 0.8277, 0.7188, 0.8277, 0.7188, 0.8277, 0.6875, 0.8277, 0.6562, 0.8277, 0.6875, 0.8277, 0.6875, 0.8277, 0.6562, 0.8277, 0.625, 0.8277, 0.6562, 0.8277, 0.6562, 0.8277, 0.625, 0.8277, 0.5938, 0.8277, 0.625, 0.8277, 0.625, 0.8277, 0.5938, 0.8277, 0.5625, 0.8277, 0.5938, 0.8277, 0.5938, 0.8277, 0.5625, 0.8277, 0.5312, 0.8277, 0.5625, 0.8277, 0.5625, 0.8277, 0.5312, 0.8277, 0.5, 0.8277, 0.5312, 0.8277, 0.5312, 0.8277, 0.5, 0.8277, 0.4688, 0.8277, 0.5, 0.8277, 0.5, 0.8277, 0.4688, 0.8277, 0.4375, 0.8277, 0.4688, 0.8277, 0.4688, 0.8277, 0.4375, 0.8277, 0.4375, 0.8164, 0.4062, 0.8164, 0.4063, 0.7105, 0.4375, 0.7105, 0.375, 0.8277, 0.4062, 0.8277, 0.4062, 0.8277, 0.375, 0.8277, 0.3438, 0.8277, 0.375, 0.8277, 0.375, 0.8277, 0.3438, 0.8277, 0.3438, 0.8164, 0.3125, 0.8164, 0.3125, 0.7105, 0.3438, 0.7105, 0.2812, 0.8277, 0.3125, 0.8277, 0.3125, 0.8277, 0.2812, 0.8277, 0.25, 0.8277, 0.2812, 0.8277, 0.2812, 0.8277, 0.25, 0.8277, 0.25, 0.8164, 0.2188, 0.8164, 0.2188, 0.7105, 0.25, 0.7105, 0.1875, 0.8277, 0.2188, 0.8277, 0.2188, 0.8277, 0.1875, 0.8277, 0.1562, 0.8277, 0.1875, 0.8277, 0.1875, 0.8277, 0.1562, 0.8277, 0.125, 0.8277, 0.1562, 0.8277, 0.1562, 0.8277, 0.125, 0.8277, 0.09375, 0.8277, 0.125, 0.8277, 0.125, 0.8277, 0.09375, 0.8277, 0.0625, 0.8277, 0.09375, 0.8277, 0.09375, 0.8277, 0.0625, 0.8277, 0.03125, 0.8277, 0.0625, 0.8277, 0.0625, 0.8277, 0.03125, 0.8277, 0.2968, 0.4854, 0.25, 0.49, 0.2032, 0.4854, 0.1582, 0.4717, 0.1167, 0.4496, 0.08029, 0.4197, 0.05045, 0.3833, 0.02827, 0.3418, 0.01461, 0.2968, 0.01, 0.25, 0.01461, 0.2032, 0.02827, 0.1582, 0.05045, 0.1167, 0.08029, 0.08029, 0.1167, 0.05045, 0.1582, 0.02827, 0.2032, 0.01461, 0.25, 0.01, 0.2968, 0.01461, 0.3418, 0.02827, 0.3833, 0.05045, 0.4197, 0.08029, 0.4496, 0.1167, 0.4717, 0.1582, 0.4854, 0.2032, 0.49, 0.25, 0.4854, 0.2968, 0.4717, 0.3418, 0.4496, 0.3833, 0.4197, 0.4197, 0.3833, 0.4496, 0.3418, 0.4717, 0.03125, 0.894, 0.001244, 0.894, 0.002996, 0.8277, 0.03125, 0.8277, 0.03125, 0.5, 0.03125, 0.5984, 0.0, 0.5984, 0.0, 0.5, 0.6044, 0.3103, 0.619, 0.3375, 0.619, 0.3375, 0.6044, 0.3103, 0.9687, 0.8164, 0.9375, 0.8164, 0.9375, 0.7105, 0.9688, 0.7105, 0.0625, 0.9511, 0.0625, 1.0, 0.03125, 1.0, 0.03125, 0.9511, 0.09375, 0.9511, 0.09375, 1.0, 0.0625, 1.0, 0.0625, 0.9511, 0.125, 0.9511, 0.125, 1.0, 0.09375, 1.0, 0.09375, 0.9511, 0.1562, 0.9511, 0.1562, 1.0, 0.125, 1.0, 0.125, 0.9511, 0.1875, 0.9511, 0.1875, 1.0, 0.1562, 1.0, 0.1562, 0.9511, 0.2188, 0.9511, 0.2188, 1.0, 0.1875, 1.0, 0.1875, 0.9511, 0.25, 0.9511, 0.25, 1.0, 0.2188, 1.0, 0.2188, 0.9511, 0.2812, 0.9511, 0.2812, 1.0, 0.25, 1.0, 0.25, 0.9511, 0.3125, 0.9511, 0.3125, 1.0, 0.2812, 1.0, 0.2812, 0.9511, 0.3438, 0.9511, 0.3438, 1.0, 0.3125, 1.0, 0.3125, 0.9511, 0.375, 0.9511, 0.375, 1.0, 0.3438, 1.0, 0.3438, 0.9511, 0.4062, 0.9511, 0.4062, 1.0, 0.375, 1.0, 0.375, 0.9511, 0.4375, 0.9511, 0.4375, 1.0, 0.4062, 1.0, 0.4062, 0.9511, 0.4688, 0.9511, 0.4688, 1.0, 0.4375, 1.0, 0.4375, 0.9511, 0.5, 0.9511, 0.5, 1.0, 0.4688, 1.0, 0.4688, 0.9511, 0.5312, 0.9511, 0.5312, 1.0, 0.5, 1.0, 0.5, 0.9511, 0.5625, 0.9511, 0.5625, 1.0, 0.5312, 1.0, 0.5312, 0.9511, 0.5938, 0.9511, 0.5938, 1.0, 0.5625, 1.0, 0.5625, 0.9511, 0.625, 0.9511, 0.625, 1.0, 0.5938, 1.0, 0.5938, 0.9511, 0.6562, 0.9511, 0.6562, 1.0, 0.625, 1.0, 0.625, 0.9511, 0.6875, 0.9511, 0.6875, 1.0, 0.6562, 1.0, 0.6562, 0.9511, 0.7188, 0.9511, 0.7188, 1.0, 0.6875, 1.0, 0.6875, 0.9511, 0.75, 0.9511, 0.75, 1.0, 0.7188, 1.0, 0.7188, 0.9511, 0.7812, 0.9511, 0.7812, 1.0, 0.75, 1.0, 0.75, 0.9511, 0.8125, 0.9511, 0.8125, 1.0, 0.7812, 1.0, 0.7812, 0.9511, 0.8438, 0.9511, 0.8438, 1.0, 0.8125, 1.0, 0.8125, 0.9511, 0.875, 0.9511, 0.875, 1.0, 0.8438, 1.0, 0.8438, 0.9511, 0.9062, 0.9511, 0.9062, 1.0, 0.875, 1.0, 0.875, 0.9511, 0.9375, 0.9511, 0.9375, 1.0, 0.9062, 1.0, 0.9062, 0.9511, 0.9688, 0.9511, 0.9688, 1.0, 0.9375, 1.0, 0.9375, 0.9511, 1.0, 0.9511, 1.0, 1.0, 0.9688, 1.0, 0.9688, 0.9511, 0.03125, 0.9511, 0.0, 0.9511, 0.001244, 0.894, 0.03125, 0.894, 0.7188, 0.894, 0.6875, 0.894, 0.6875, 0.894, 0.7188, 0.894, 0.9972, 0.8164, 0.9687, 0.8164, 0.9688, 0.7105, 0.9991, 0.7105, 0.25, 0.7105, 0.2188, 0.7105, 0.2188, 0.7105, 0.25, 0.7105, 0.0625, 0.9511, 0.03125, 0.9511, 0.03125, 0.894, 0.0625, 0.894, 0.375, 0.6095, 0.4062, 0.6095, 0.4062, 0.6095, 0.375, 0.6095, 0.9688, 0.5, 0.9688, 0.5984, 0.9375, 0.5984, 0.9375, 0.5, 0.09375, 0.9511, 0.0625, 0.9511, 0.0625, 0.894, 0.09375, 0.894, 0.625, 0.894, 0.5938, 0.894, 0.5938, 0.894, 0.625, 0.894, 0.03125, 0.6095, 0.0625, 0.6095, 0.0625, 0.6095, 0.03125, 0.6095, 0.1562, 0.7105, 0.125, 0.7105, 0.125, 0.7105, 0.1562, 0.7105, 0.125, 0.9511, 0.09375, 0.9511, 0.09375, 0.894, 0.125, 0.894, 0.2812, 0.6095, 0.3125, 0.6095, 0.3125, 0.6095, 0.2812, 0.6095, 0.0625, 0.6095, 0.09375, 0.6095, 0.09375, 0.6095, 0.0625, 0.6095, 0.875, 0.5, 0.875, 0.5984, 0.8438, 0.5984, 0.8438, 0.5, 0.1562, 0.9511, 0.125, 0.9511, 0.125, 0.894, 0.1563, 0.894, 0.5312, 0.894, 0.5, 0.894, 0.5, 0.894, 0.5312, 0.894, 0.09375, 0.6095, 0.125, 0.6095, 0.125, 0.6095, 0.09375, 0.6095, 0.0625, 0.7105, 0.03125, 0.7105, 0.03125, 0.7105, 0.0625, 0.7105, 0.1875, 0.9511, 0.1562, 0.9511, 0.1563, 0.894, 0.1875, 0.894, 0.1875, 0.6095, 0.2188, 0.6095, 0.2188, 0.6095, 0.1875, 0.6095, 0.125, 0.6095, 0.1562, 0.6095, 0.1562, 0.6095, 0.125, 0.6095, 0.7812, 0.5, 0.7813, 0.5984, 0.75, 0.5984, 0.75, 0.5, 0.2188, 0.9511, 0.1875, 0.9511, 0.1875, 0.894, 0.2188, 0.894, 0.4375, 0.894, 0.4062, 0.894, 0.4062, 0.894, 0.4375, 0.894, 0.1562, 0.6095, 0.1875, 0.6095, 0.1875, 0.6095, 0.1562, 0.6095, 0.9688, 0.7105, 0.9375, 0.7105, 0.9375, 0.7105, 0.9688, 0.7105, 0.25, 0.9511, 0.2188, 0.9511, 0.2188, 0.894, 0.25, 0.894, 0.1562, 0.8164, 0.125, 0.8164, 0.125, 0.7105, 0.1562, 0.7105, 0.2188, 0.8277, 0.25, 0.8277, 0.25, 0.8277, 0.2188, 0.8277, 0.6875, 0.5, 0.6875, 0.5984, 0.6562, 0.5984, 0.6562, 0.5, 0.2812, 0.9511, 0.25, 0.9511, 0.25, 0.894, 0.2812, 0.894, 0.3438, 0.894, 0.3125, 0.894, 0.3125, 0.894, 0.3438, 0.894, 0.2188, 0.6095, 0.25, 0.6095, 0.25, 0.6095, 0.2188, 0.6095, 0.875, 0.7105, 0.8438, 0.7105, 0.8438, 0.7105, 0.875, 0.7105, 0.3125, 0.9511, 0.2812, 0.9511, 0.2812, 0.894, 0.3125, 0.894, 0.0625, 0.8164, 0.03125, 0.8164, 0.03125, 0.7105, 0.0625, 0.7105, 0.25, 0.6095, 0.2812, 0.6095, 0.2812, 0.6095, 0.25, 0.6095, 0.5938, 0.5, 0.5938, 0.5984, 0.5625, 0.5984, 0.5625, 0.5, 0.3438, 0.9511, 0.3125, 0.9511, 0.3125, 0.894, 0.3438, 0.894, 0.25, 0.894, 0.2188, 0.894, 0.2188, 0.894, 0.25, 0.894, 0.3125, 0.8277, 0.3438, 0.8277, 0.3438, 0.8277, 0.3125, 0.8277, 0.7812, 0.7105, 0.75, 0.7105, 0.75, 0.7105, 0.7812, 0.7105, 0.375, 0.9511, 0.3438, 0.9511, 0.3438, 0.894, 0.375, 0.894, 0.9062, 0.6095, 0.9375, 0.6095, 0.9375, 0.6095, 0.9062, 0.6095, 0.3125, 0.6095, 0.3438, 0.6095, 0.3438, 0.6095, 0.3125, 0.6095, 0.5, 0.5, 0.5, 0.5984, 0.4688, 0.5984, 0.4688, 0.5, 0.4062, 0.9511, 0.375, 0.9511, 0.375, 0.894, 0.4062, 0.894, 0.1563, 0.894, 0.125, 0.894, 0.125, 0.894, 0.1563, 0.894, 0.3438, 0.6095, 0.375, 0.6095, 0.375, 0.6095, 0.3438, 0.6095, 0.6875, 0.7105, 0.6562, 0.7105, 0.6562, 0.7105, 0.6875, 0.7105, 0.4375, 0.9511, 0.4062, 0.9511, 0.4062, 0.894, 0.4375, 0.894, 0.8125, 0.6095, 0.8438, 0.6095, 0.8438, 0.6095, 0.8125, 0.6095, 0.4062, 0.8277, 0.4375, 0.8277, 0.4375, 0.8277, 0.4062, 0.8277, 0.4062, 0.5, 0.4062, 0.5984, 0.375, 0.5984, 0.375, 0.5, 0.4688, 0.9511, 0.4375, 0.9511, 0.4375, 0.894, 0.4688, 0.894, 0.0625, 0.894, 0.03125, 0.894, 0.03125, 0.894, 0.0625, 0.894, 0.4062, 0.6095, 0.4375, 0.6095, 0.4375, 0.6095, 0.4062, 0.6095, 0.5938, 0.7105, 0.5625, 0.7105, 0.5625, 0.7105, 0.5938, 0.7105, 0.5, 0.9511, 0.4688, 0.9511, 0.4688, 0.894, 0.5, 0.894, 0.7188, 0.6095, 0.75, 0.6095, 0.75, 0.6095, 0.7188, 0.6095, 0.4375, 0.6095, 0.4688, 0.6095, 0.4688, 0.6095, 0.4375, 0.6095, 0.3125, 0.5, 0.3125, 0.5984, 0.2812, 0.5984, 0.2812, 0.5, 0.5312, 0.9511, 0.5, 0.9511, 0.5, 0.894, 0.5312, 0.894, 0.9688, 0.894, 0.9375, 0.894, 0.9375, 0.894, 0.9688, 0.894, 0.4688, 0.6095, 0.5, 0.6095, 0.5, 0.6095, 0.4688, 0.6095, 0.5, 0.7105, 0.4688, 0.7105, 0.4688, 0.7105, 0.5, 0.7105, 0.5625, 0.9511, 0.5312, 0.9511, 0.5312, 0.894, 0.5625, 0.894, 0.6875, 0.8164, 0.6562, 0.8164, 0.6562, 0.7105, 0.6875, 0.7105, 0.5, 0.6095, 0.5312, 0.6095, 0.5312, 0.6095, 0.5, 0.6095, 0.2188, 0.5, 0.2188, 0.5984, 0.1875, 0.5984, 0.1875, 0.5, 0.5938, 0.9511, 0.5625, 0.9511, 0.5625, 0.894, 0.5938, 0.894, 0.875, 0.894, 0.8438, 0.894, 0.8438, 0.894, 0.875, 0.894, 0.5312, 0.6095, 0.5625, 0.6095, 0.5625, 0.6095, 0.5312, 0.6095, 0.4063, 0.7105, 0.375, 0.7105, 0.375, 0.7105, 0.4063, 0.7105, 0.625, 0.9511, 0.5938, 0.9511, 0.5938, 0.894, 0.625, 0.894, 0.5938, 0.8164, 0.5625, 0.8164, 0.5625, 0.7105, 0.5938, 0.7105, 0.5625, 0.6095, 0.5938, 0.6095, 0.5938, 0.6095, 0.5625, 0.6095, 0.125, 0.5, 0.125, 0.5984, 0.09375, 0.5984, 0.09375, 0.5, 0.6562, 0.9511, 0.625, 0.9511, 0.625, 0.894, 0.6562, 0.894, 0.7813, 0.894, 0.75, 0.894, 0.75, 0.894, 0.7813, 0.894, 0.5938, 0.6095, 0.625, 0.6095, 0.625, 0.6095, 0.5938, 0.6095, 0.3125, 0.7105, 0.2812, 0.7105, 0.2812, 0.7105, 0.3125, 0.7105, 0.6875, 0.9511, 0.6562, 0.9511, 0.6562, 0.894, 0.6875, 0.894, 0.5, 0.8164, 0.4688, 0.8164, 0.4688, 0.7105, 0.5, 0.7105, 0.625, 0.6095, 0.6562, 0.6095, 0.6562, 0.6095, 0.625, 0.6095, 0.9688, 0.6095, 1.0, 0.6095, 1.0, 0.6095, 0.9688, 0.6095, 0.7188, 0.9511, 0.6875, 0.9511, 0.6875, 0.894, 0.7188, 0.894, 0.6875, 0.894, 0.6562, 0.894, 0.6562, 0.894, 0.6875, 0.894, 0.6562, 0.6095, 0.6875, 0.6095, 0.6875, 0.6095, 0.6562, 0.6095, 0.2188, 0.7105, 0.1875, 0.7105, 0.1875, 0.7105, 0.2188, 0.7105, 0.75, 0.9511, 0.7188, 0.9511, 0.7188, 0.894, 0.75, 0.894, 0.4062, 0.8164, 0.375, 0.8164, 0.375, 0.7105, 0.4063, 0.7105, 0.6875, 0.6095, 0.7188, 0.6095, 0.7188, 0.6095, 0.6875, 0.6095, 0.9375, 0.5, 0.9375, 0.5984, 0.9062, 0.5984, 0.9062, 0.5, 0.7812, 0.9511, 0.75, 0.9511, 0.75, 0.894, 0.7813, 0.894, 0.5938, 0.894, 0.5625, 0.894, 0.5625, 0.894, 0.5938, 0.894, 0.75, 0.8277, 0.7812, 0.8277, 0.7812, 0.8277, 0.75, 0.8277, 0.125, 0.7105, 0.09375, 0.7105, 0.09375, 0.7105, 0.125, 0.7105, 0.8125, 0.9511, 0.7812, 0.9511, 0.7813, 0.894, 0.8125, 0.894, 0.3125, 0.8164, 0.2812, 0.8164, 0.2812, 0.7105, 0.3125, 0.7105, 0.75, 0.6095, 0.7813, 0.6095, 0.7813, 0.6095, 0.75, 0.6095, 0.8438, 0.5, 0.8438, 0.5984, 0.8125, 0.5984, 0.8125, 0.5, 0.8438, 0.9511, 0.8125, 0.9511, 0.8125, 0.894, 0.8438, 0.894, 0.5, 0.894, 0.4688, 0.894, 0.4688, 0.894, 0.5, 0.894, 0.7812, 0.6095, 0.8125, 0.6095, 0.8125, 0.6095, 0.7812, 0.6095, 0.75, 0.5, 0.75, 0.5984, 0.7188, 0.5984, 0.7188, 0.5, 0.875, 0.9511, 0.8438, 0.9511, 0.8438, 0.894, 0.875, 0.894, 0.2188, 0.8164, 0.1875, 0.8164, 0.1875, 0.7105, 0.2188, 0.7105, 0.8438, 0.8277, 0.875, 0.8277, 0.875, 0.8277, 0.8438, 0.8277, 0.03125, 0.7105, 0.0009323, 0.7105, 0.0009323, 0.7105, 0.03125, 0.7105, 0.9062, 0.9511, 0.875, 0.9511, 0.875, 0.894, 0.9062, 0.894, 0.4062, 0.894, 0.375, 0.894, 0.375, 0.894, 0.4062, 0.894, 0.8438, 0.6095, 0.875, 0.6095, 0.875, 0.6095, 0.8438, 0.6095, 0.9375, 0.7105, 0.9062, 0.7105, 0.9062, 0.7105, 0.9375, 0.7105, 0.9375, 0.9511, 0.9062, 0.9511, 0.9062, 0.894, 0.9375, 0.894, 0.125, 0.8164, 0.09375, 0.8164, 0.09375, 0.7105, 0.125, 0.7105, 0.875, 0.6095, 0.9062, 0.6095, 0.9062, 0.6095, 0.875, 0.6095, 0.6562, 0.5, 0.6562, 0.5984, 0.625, 0.5984, 0.625, 0.5, 0.9688, 0.9511, 0.9375, 0.9511, 0.9375, 0.894, 0.9688, 0.894, 0.3125, 0.894, 0.2812, 0.894, 0.2812, 0.894, 0.3125, 0.894, 0.9375, 0.8277, 0.9687, 0.8277, 0.9687, 0.8277, 0.9375, 0.8277, 0.8438, 0.7105, 0.8125, 0.7105, 0.8125, 0.7105, 0.8438, 0.7105, 1.0, 0.9511, 0.9688, 0.9511, 0.9688, 0.894, 0.9988, 0.894, 0.2188, 0.894, 0.1875, 0.894, 0.1875, 0.894, 0.2188, 0.894, 0.9688, 0.8277, 0.997, 0.8277, 0.997, 0.8277, 0.9687, 0.8277, 0.5625, 0.5, 0.5625, 0.5984, 0.5312, 0.5984, 0.5312, 0.5, 0.03125, 0.9511, 0.03125, 1.0, 0.0, 1.0, 0.0, 0.9511, 0.0625, 0.894, 0.03125, 0.894, 0.03125, 0.8277, 0.0625, 0.8277, 0.09375, 0.894, 0.0625, 0.894, 0.0625, 0.8277, 0.09375, 0.8277, 0.125, 0.894, 0.09375, 0.894, 0.09375, 0.8277, 0.125, 0.8277, 0.1563, 0.894, 0.125, 0.894, 0.125, 0.8277, 0.1562, 0.8277, 0.1875, 0.894, 0.1563, 0.894, 0.1562, 0.8277, 0.1875, 0.8277, 0.2188, 0.894, 0.1875, 0.894, 0.1875, 0.8277, 0.2188, 0.8277, 0.25, 0.894, 0.2188, 0.894, 0.2188, 0.8277, 0.25, 0.8277, 0.2812, 0.894, 0.25, 0.894, 0.25, 0.8277, 0.2812, 0.8277, 0.3125, 0.894, 0.2812, 0.894, 0.2812, 0.8277, 0.3125, 0.8277, 0.3438, 0.894, 0.3125, 0.894, 0.3125, 0.8277, 0.3438, 0.8277, 0.375, 0.894, 0.3438, 0.894, 0.3438, 0.8277, 0.375, 0.8277, 0.4062, 0.894, 0.375, 0.894, 0.375, 0.8277, 0.4062, 0.8277, 0.4375, 0.894, 0.4062, 0.894, 0.4062, 0.8277, 0.4375, 0.8277, 0.4688, 0.894, 0.4375, 0.894, 0.4375, 0.8277, 0.4688, 0.8277, 0.5, 0.894, 0.4688, 0.894, 0.4688, 0.8277, 0.5, 0.8277, 0.5312, 0.894, 0.5, 0.894, 0.5, 0.8277, 0.5312, 0.8277, 0.5625, 0.894, 0.5312, 0.894, 0.5312, 0.8277, 0.5625, 0.8277, 0.5938, 0.894, 0.5625, 0.894, 0.5625, 0.8277, 0.5938, 0.8277, 0.625, 0.894, 0.5938, 0.894, 0.5938, 0.8277, 0.625, 0.8277, 0.6562, 0.894, 0.625, 0.894, 0.625, 0.8277, 0.6562, 0.8277, 0.6875, 0.894, 0.6562, 0.894, 0.6562, 0.8277, 0.6875, 0.8277, 0.7188, 0.894, 0.6875, 0.894, 0.6875, 0.8277, 0.7188, 0.8277, 0.75, 0.894, 0.7188, 0.894, 0.7188, 0.8277, 0.75, 0.8277, 0.7813, 0.894, 0.75, 0.894, 0.75, 0.8277, 0.7812, 0.8277, 0.8125, 0.894, 0.7813, 0.894, 0.7812, 0.8277, 0.8125, 0.8277, 0.8438, 0.894, 0.8125, 0.894, 0.8125, 0.8277, 0.8438, 0.8277, 0.875, 0.894, 0.8438, 0.894, 0.8438, 0.8277, 0.875, 0.8277, 0.9062, 0.894, 0.875, 0.894, 0.875, 0.8277, 0.9062, 0.8277, 0.9375, 0.894, 0.9062, 0.894, 0.9062, 0.8277, 0.9375, 0.8277, 0.9688, 0.894, 0.9375, 0.894, 0.9375, 0.8277, 0.9687, 0.8277, 0.9988, 0.894, 0.9688, 0.894, 0.9687, 0.8277, 0.997, 0.8277, 0.5312, 0.8164, 0.5, 0.8164, 0.5, 0.7105, 0.5312, 0.7105, 0.8125, 0.894, 0.7813, 0.894, 0.7813, 0.894, 0.8125, 0.894, 0.625, 0.8164, 0.5938, 0.8164, 0.5938, 0.7105, 0.625, 0.7105, 0.9988, 0.894, 0.9688, 0.894, 0.9688, 0.894, 0.9988, 0.894, 0.9062, 0.894, 0.875, 0.894, 0.875, 0.894, 0.9062, 0.894, 0.7188, 0.8164, 0.6875, 0.8164, 0.6875, 0.7105, 0.7188, 0.7105, 0.9375, 0.6095, 0.9688, 0.6095, 0.9688, 0.6095, 0.9375, 0.6095, 0.8125, 0.8164, 0.7812, 0.8164, 0.7812, 0.7105, 0.8125, 0.7105, 0.09375, 0.894, 0.0625, 0.894, 0.0625, 0.894, 0.09375, 0.894, 0.9062, 0.8164, 0.875, 0.8164, 0.875, 0.7105, 0.9062, 0.7105, 0.1875, 0.894, 0.1563, 0.894, 0.1563, 0.894, 0.1875, 0.894, 0.2812, 0.894, 0.25, 0.894, 0.25, 0.894, 0.2812, 0.894, 0.09375, 0.8164, 0.0625, 0.8164, 0.0625, 0.7105, 0.09375, 0.7105, 0.375, 0.894, 0.3438, 0.894, 0.3438, 0.894, 0.375, 0.894, 0.1875, 0.8164, 0.1562, 0.8164, 0.1562, 0.7105, 0.1875, 0.7105, 0.4688, 0.894, 0.4375, 0.894, 0.4375, 0.894, 0.4688, 0.894, 0.2812, 0.8164, 0.25, 0.8164, 0.25, 0.7105, 0.2812, 0.7105, 0.5625, 0.894, 0.5312, 0.894, 0.5312, 0.894, 0.5625, 0.894, 0.375, 0.8164, 0.3438, 0.8164, 0.3438, 0.7105, 0.375, 0.7105, 0.6562, 0.894, 0.625, 0.894, 0.625, 0.894, 0.6562, 0.894, 0.03125, 0.894, 0.001244, 0.894, 0.001244, 0.894, 0.03125, 0.894, 0.4688, 0.8164, 0.4375, 0.8164, 0.4375, 0.7105, 0.4688, 0.7105, 0.75, 0.894, 0.7188, 0.894, 0.7188, 0.894, 0.75, 0.894, 0.5625, 0.8164, 0.5312, 0.8164, 0.5312, 0.7105, 0.5625, 0.7105, 0.8438, 0.894, 0.8125, 0.894, 0.8125, 0.894, 0.8438, 0.894, 0.6562, 0.8164, 0.625, 0.8164, 0.625, 0.7105, 0.6562, 0.7105, 0.9375, 0.894, 0.9062, 0.894, 0.9062, 0.894, 0.9375, 0.894, 0.75, 0.8164, 0.7188, 0.8164, 0.7188, 0.7105, 0.75, 0.7105, 0.03125, 0.8164, 0.002797, 0.8164, 0.0009323, 0.7105, 0.03125, 0.7105, 0.8438, 0.8164, 0.8125, 0.8164, 0.8125, 0.7105, 0.8438, 0.7105, 0.125, 0.894, 0.09375, 0.894, 0.09375, 0.894, 0.125, 0.894, 0.9375, 0.8164, 0.9062, 0.8164, 0.9062, 0.7105, 0.9375, 0.7105, 0.03125, 0.7105, 0.0009323, 0.7105, 0.0, 0.6095, 0.03125, 0.6095, 0.0625, 0.7105, 0.03125, 0.7105, 0.03125, 0.6095, 0.0625, 0.6095, 0.09375, 0.7105, 0.0625, 0.7105, 0.0625, 0.6095, 0.09375, 0.6095, 0.125, 0.7105, 0.09375, 0.7105, 0.09375, 0.6095, 0.125, 0.6095, 0.1562, 0.7105, 0.125, 0.7105, 0.125, 0.6095, 0.1562, 0.6095, 0.1875, 0.7105, 0.1562, 0.7105, 0.1562, 0.6095, 0.1875, 0.6095, 0.2188, 0.7105, 0.1875, 0.7105, 0.1875, 0.6095, 0.2188, 0.6095, 0.25, 0.7105, 0.2188, 0.7105, 0.2188, 0.6095, 0.25, 0.6095, 0.2812, 0.7105, 0.25, 0.7105, 0.25, 0.6095, 0.2812, 0.6095, 0.3125, 0.7105, 0.2812, 0.7105, 0.2812, 0.6095, 0.3125, 0.6095, 0.3438, 0.7105, 0.3125, 0.7105, 0.3125, 0.6095, 0.3438, 0.6095, 0.375, 0.7105, 0.3438, 0.7105, 0.3438, 0.6095, 0.375, 0.6095, 0.4063, 0.7105, 0.375, 0.7105, 0.375, 0.6095, 0.4062, 0.6095, 0.4375, 0.7105, 0.4063, 0.7105, 0.4062, 0.6095, 0.4375, 0.6095, 0.4688, 0.7105, 0.4375, 0.7105, 0.4375, 0.6095, 0.4688, 0.6095, 0.5, 0.7105, 0.4688, 0.7105, 0.4688, 0.6095, 0.5, 0.6095, 0.5312, 0.7105, 0.5, 0.7105, 0.5, 0.6095, 0.5312, 0.6095, 0.5625, 0.7105, 0.5312, 0.7105, 0.5312, 0.6095, 0.5625, 0.6095, 0.5938, 0.7105, 0.5625, 0.7105, 0.5625, 0.6095, 0.5938, 0.6095, 0.625, 0.7105, 0.5938, 0.7105, 0.5938, 0.6095, 0.625, 0.6095, 0.6562, 0.7105, 0.625, 0.7105, 0.625, 0.6095, 0.6562, 0.6095, 0.6875, 0.7105, 0.6562, 0.7105, 0.6562, 0.6095, 0.6875, 0.6095, 0.7188, 0.7105, 0.6875, 0.7105, 0.6875, 0.6095, 0.7188, 0.6095, 0.75, 0.7105, 0.7188, 0.7105, 0.7188, 0.6095, 0.75, 0.6095, 0.7812, 0.7105, 0.75, 0.7105, 0.75, 0.6095, 0.7813, 0.6095, 0.8125, 0.7105, 0.7812, 0.7105, 0.7812, 0.6095, 0.8125, 0.6095, 0.8438, 0.7105, 0.8125, 0.7105, 0.8125, 0.6095, 0.8438, 0.6095, 0.875, 0.7105, 0.8438, 0.7105, 0.8438, 0.6095, 0.875, 0.6095, 0.9062, 0.7105, 0.875, 0.7105, 0.875, 0.6095, 0.9062, 0.6095, 0.9375, 0.7105, 0.9062, 0.7105, 0.9062, 0.6095, 0.9375, 0.6095, 0.9688, 0.7105, 0.9375, 0.7105, 0.9375, 0.6095, 0.9688, 0.6095, 0.9991, 0.7105, 0.9688, 0.7105, 0.9688, 0.6095, 1.0, 0.6095, 0.0625, 0.5, 0.0625, 0.5984, 0.03125, 0.5984, 0.03125, 0.5, 0.3438, 0.7105, 0.3125, 0.7105, 0.3125, 0.7105, 0.3438, 0.7105, 0.1562, 0.5, 0.1562, 0.5984, 0.125, 0.5984, 0.125, 0.5, 0.4375, 0.7105, 0.4063, 0.7105, 0.4063, 0.7105, 0.4375, 0.7105, 0.25, 0.5, 0.25, 0.5984, 0.2188, 0.5984, 0.2188, 0.5, 0.5312, 0.7105, 0.5, 0.7105, 0.5, 0.7105, 0.5312, 0.7105, 0.3438, 0.5, 0.3438, 0.5984, 0.3125, 0.5984, 0.3125, 0.5, 0.625, 0.7105, 0.5938, 0.7105, 0.5938, 0.7105, 0.625, 0.7105, 0.9991, 0.7105, 0.9688, 0.7105, 0.9688, 0.7105, 0.9991, 0.7105, 0.4375, 0.5, 0.4375, 0.5984, 0.4062, 0.5984, 0.4062, 0.5, 0.7188, 0.7105, 0.6875, 0.7105, 0.6875, 0.7105, 0.7188, 0.7105, 1.0, 0.5, 1.0, 0.5984, 0.9688, 0.5984, 0.9688, 0.5, 0.5312, 0.5, 0.5312, 0.5984, 0.5, 0.5984, 0.5, 0.5, 0.8125, 0.7105, 0.7812, 0.7105, 0.7812, 0.7105, 0.8125, 0.7105, 0.625, 0.5, 0.625, 0.5984, 0.5938, 0.5984, 0.5938, 0.5, 0.9062, 0.7105, 0.875, 0.7105, 0.875, 0.7105, 0.9062, 0.7105, 0.7188, 0.5, 0.7188, 0.5984, 0.6875, 0.5984, 0.6875, 0.5, 0.8125, 0.5, 0.8125, 0.5984, 0.7812, 0.5984, 0.7812, 0.5, 0.09375, 0.7105, 0.0625, 0.7105, 0.0625, 0.7105, 0.09375, 0.7105, 0.9062, 0.5, 0.9062, 0.5984, 0.875, 0.5984, 0.875, 0.5, 0.1875, 0.7105, 0.1562, 0.7105, 0.1562, 0.7105, 0.1875, 0.7105, 0.2812, 0.7105, 0.25, 0.7105, 0.25, 0.7105, 0.2812, 0.7105, 0.09375, 0.5, 0.09375, 0.5984, 0.0625, 0.5984, 0.0625, 0.5, 0.375, 0.7105, 0.3438, 0.7105, 0.3438, 0.7105, 0.375, 0.7105, 0.1875, 0.5, 0.1875, 0.5984, 0.1562, 0.5984, 0.1562, 0.5, 0.4688, 0.7105, 0.4375, 0.7105, 0.4375, 0.7105, 0.4688, 0.7105, 0.2812, 0.5, 0.2812, 0.5984, 0.25, 0.5984, 0.25, 0.5, 0.5625, 0.7105, 0.5312, 0.7105, 0.5312, 0.7105, 0.5625, 0.7105, 0.375, 0.5, 0.375, 0.5984, 0.3438, 0.5984, 0.3438, 0.5, 0.6562, 0.7105, 0.625, 0.7105, 0.625, 0.7105, 0.6562, 0.7105, 0.4688, 0.5, 0.4688, 0.5984, 0.4375, 0.5984, 0.4375, 0.5, 0.75, 0.7105, 0.7188, 0.7105, 0.7188, 0.7105, 0.75, 0.7105, 0.7807, 0.4045, 0.75, 0.4076, 0.75, 0.49, 0.7968, 0.4854, 0.8103, 0.3956, 0.7807, 0.4045, 0.7968, 0.4854, 0.8418, 0.4717, 0.8375, 0.381, 0.8103, 0.3956, 0.8418, 0.4717, 0.8833, 0.4496, 0.8614, 0.3614, 0.8375, 0.381, 0.8833, 0.4496, 0.9197, 0.4197, 0.881, 0.3375, 0.8614, 0.3614, 0.9197, 0.4197, 0.9496, 0.3833, 0.8956, 0.3103, 0.881, 0.3375, 0.9496, 0.3833, 0.9717, 0.3418, 0.9045, 0.2807, 0.8956, 0.3103, 0.9717, 0.3418, 0.9854, 0.2968, 0.9076, 0.25, 0.9045, 0.2807, 0.9854, 0.2968, 0.99, 0.25, 0.9045, 0.2193, 0.9076, 0.25, 0.99, 0.25, 0.9854, 0.2032, 0.8956, 0.1897, 0.9045, 0.2193, 0.9854, 0.2032, 0.9717, 0.1582, 0.881, 0.1625, 0.8956, 0.1897, 0.9717, 0.1582, 0.9496, 0.1167, 0.8614, 0.1386, 0.881, 0.1625, 0.9496, 0.1167, 0.9197, 0.08029, 0.8375, 0.119, 0.8614, 0.1386, 0.9197, 0.08029, 0.8833, 0.05045, 0.8103, 0.1044, 0.8375, 0.119, 0.8833, 0.05045, 0.8418, 0.02827, 0.7807, 0.09545, 0.8103, 0.1044, 0.8418, 0.02827, 0.7968, 0.01461, 0.75, 0.09243, 0.7807, 0.09545, 0.7968, 0.01461, 0.75, 0.01, 0.7193, 0.09545, 0.75, 0.09243, 0.75, 0.01, 0.7032, 0.01461, 0.6897, 0.1044, 0.7193, 0.09545, 0.7032, 0.01461, 0.6582, 0.02827, 0.6625, 0.119, 0.6897, 0.1044, 0.6582, 0.02827, 0.6167, 0.05045, 0.6386, 0.1386, 0.6625, 0.119, 0.6167, 0.05045, 0.5803, 0.08029, 0.619, 0.1625, 0.6386, 0.1386, 0.5803, 0.08029, 0.5504, 0.1167, 0.6044, 0.1897, 0.619, 0.1625, 0.5504, 0.1167, 0.5283, 0.1582, 0.5955, 0.2193, 0.6044, 0.1897, 0.5283, 0.1582, 0.5146, 0.2032, 0.5924, 0.25, 0.5955, 0.2193, 0.5146, 0.2032, 0.51, 0.25, 0.5955, 0.2807, 0.5924, 0.25, 0.51, 0.25, 0.5146, 0.2968, 0.6044, 0.3103, 0.5955, 0.2807, 0.5146, 0.2968, 0.5283, 0.3418, 0.619, 0.3375, 0.6044, 0.3103, 0.5283, 0.3418, 0.5504, 0.3833, 0.6386, 0.3614, 0.619, 0.3375, 0.5504, 0.3833, 0.5803, 0.4197, 0.6625, 0.381, 0.6386, 0.3614, 0.5803, 0.4197, 0.6167, 0.4496, 0.6897, 0.3956, 0.6625, 0.381, 0.6167, 0.4496, 0.6582, 0.4717, 0.7193, 0.4045, 0.6897, 0.3956, 0.6582, 0.4717, 0.7032, 0.4854, 0.75, 0.4076, 0.7193, 0.4045, 0.7032, 0.4854, 0.75, 0.49, 0.75, 0.4076, 0.7807, 0.4045, 0.8103, 0.3956, 0.8375, 0.381, 0.8614, 0.3614, 0.881, 0.3375, 0.8956, 0.3103, 0.9045, 0.2807, 0.9076, 0.25, 0.9045, 0.2193, 0.8956, 0.1897, 0.881, 0.1625, 0.8614, 0.1386, 0.8375, 0.119, 0.8103, 0.1044, 0.7807, 0.09545, 0.75, 0.09243, 0.7193, 0.09545, 0.6897, 0.1044, 0.6625, 0.119, 0.6386, 0.1386, 0.619, 0.1625, 0.6044, 0.1897, 0.5955, 0.2193, 0.5924, 0.25, 0.5955, 0.2807, 0.6044, 0.3103, 0.619, 0.3375, 0.6386, 0.3614, 0.6625, 0.381, 0.6897, 0.3956, 0.7193, 0.4045, 0.8375, 0.119, 0.8103, 0.1044, 0.8103, 0.1044, 0.8375, 0.119, 0.75, 0.4076, 0.7807, 0.4045, 0.7807, 0.4045, 0.75, 0.4076, 0.619, 0.3375, 0.6386, 0.3614, 0.6386, 0.3614, 0.619, 0.3375, 0.8103, 0.1044, 0.7807, 0.09545, 0.7807, 0.09545, 0.8103, 0.1044, 0.7807, 0.4045, 0.8103, 0.3956, 0.8103, 0.3956, 0.7807, 0.4045, 0.6386, 0.3614, 0.6625, 0.381, 0.6625, 0.381, 0.6386, 0.3614, 0.7807, 0.09545, 0.75, 0.09243, 0.75, 0.09243, 0.7807, 0.09545, 0.8103, 0.3956, 0.8375, 0.381, 0.8375, 0.381, 0.8103, 0.3956, 0.6625, 0.381, 0.6897, 0.3956, 0.6897, 0.3956, 0.6625, 0.381, 0.75, 0.09243, 0.7193, 0.09545, 0.7193, 0.09545, 0.75, 0.09243, 0.8375, 0.381, 0.8614, 0.3614, 0.8614, 0.3614, 0.8375, 0.381, 0.6897, 0.3956, 0.7193, 0.4045, 0.7193, 0.4045, 0.6897, 0.3956, 0.7193, 0.09545, 0.6897, 0.1044, 0.6897, 0.1044, 0.7193, 0.09545, 0.8614, 0.3614, 0.881, 0.3375, 0.881, 0.3375, 0.8614, 0.3614, 0.7193, 0.4045, 0.75, 0.4076, 0.75, 0.4076, 0.7193, 0.4045, 0.6897, 0.1044, 0.6625, 0.119, 0.6625, 0.119, 0.6897, 0.1044, 0.881, 0.3375, 0.8956, 0.3103, 0.8956, 0.3103, 0.881, 0.3375, 0.6625, 0.119, 0.6386, 0.1386, 0.6386, 0.1386, 0.6625, 0.119, 0.8956, 0.3103, 0.9045, 0.2807, 0.9045, 0.2807, 0.8956, 0.3103, 0.6386, 0.1386, 0.619, 0.1625, 0.619, 0.1625, 0.6386, 0.1386, 0.9045, 0.2807, 0.9076, 0.25, 0.9076, 0.25, 0.9045, 0.2807, 0.619, 0.1625, 0.6044, 0.1897, 0.6044, 0.1897, 0.619, 0.1625, 0.9076, 0.25, 0.9045, 0.2193, 0.9045, 0.2193, 0.9076, 0.25, 0.6044, 0.1897, 0.5955, 0.2193, 0.5955, 0.2193, 0.6044, 0.1897, 0.9045, 0.2193, 0.8956, 0.1897, 0.8956, 0.1897, 0.9045, 0.2193, 0.5955, 0.2193, 0.5924, 0.25, 0.5924, 0.25, 0.5955, 0.2193, 0.8956, 0.1897, 0.881, 0.1625, 0.881, 0.1625, 0.8956, 0.1897, 0.5924, 0.25, 0.5955, 0.2807, 0.5955, 0.2807, 0.5924, 0.25, 0.881, 0.1625, 0.8614, 0.1386, 0.8614, 0.1386, 0.881, 0.1625, 0.5955, 0.2807, 0.6044, 0.3103, 0.6044, 0.3103, 0.5955, 0.2807, 0.8614, 0.1386, 0.8375, 0.119, 0.8375, 0.119, 0.8614, 0.1386, 0.002797, 0.8164, 0.03125, 0.8164, 0.03126, 0.8213, 0.003022, 0.8213, 0.003022, 0.8213, 0.03126, 0.8213, 0.03127, 0.8277, 0.003434, 0.8277, 0.003434, 0.8277, 0.03127, 0.8277, 0.03125, 0.8277, 0.003081, 0.8277, 0.003081, 0.8277, 0.03125, 0.8277, 0.03125, 0.8277, 0.002996, 0.8277, 0.0, 0.5984, 0.03125, 0.5984, 0.03125, 0.603, 0.0001546, 0.603, 0.0001546, 0.603, 0.03125, 0.603, 0.03125, 0.6095, 0.0005141, 0.6095, 0.0005141, 0.6095, 0.03125, 0.6095, 0.03125, 0.6095, 7.472e-05, 0.6095, 7.472e-05, 0.6095, 0.03125, 0.6095, 0.03125, 0.6095, 0.0, 0.6095, 0.03125, 0.8164, 0.0625, 0.8164, 0.0625, 0.8213, 0.03126, 0.8213, 0.03126, 0.8213, 0.0625, 0.8213, 0.0625, 0.8277, 0.03127, 0.8277, 0.03127, 0.8277, 0.0625, 0.8277, 0.0625, 0.8277, 0.03125, 0.8277, 0.03125, 0.8277, 0.0625, 0.8277, 0.0625, 0.8277, 0.03125, 0.8277, 0.03125, 0.5984, 0.0625, 0.5984, 0.0625, 0.603, 0.03125, 0.603, 0.03125, 0.603, 0.0625, 0.603, 0.0625, 0.6095, 0.03125, 0.6095, 0.03125, 0.6095, 0.0625, 0.6095, 0.0625, 0.6095, 0.03125, 0.6095, 0.03125, 0.6095, 0.0625, 0.6095, 0.0625, 0.6095, 0.03125, 0.6095, 0.0625, 0.8164, 0.09375, 0.8164, 0.09375, 0.8213, 0.0625, 0.8213, 0.0625, 0.8213, 0.09375, 0.8213, 0.09375, 0.8277, 0.0625, 0.8277, 0.0625, 0.8277, 0.09375, 0.8277, 0.09375, 0.8277, 0.0625, 0.8277, 0.0625, 0.8277, 0.09375, 0.8277, 0.09375, 0.8277, 0.0625, 0.8277, 0.0625, 0.5984, 0.09375, 0.5984, 0.09375, 0.603, 0.0625, 0.603, 0.0625, 0.603, 0.09375, 0.603, 0.09375, 0.6095, 0.0625, 0.6095, 0.0625, 0.6095, 0.09375, 0.6095, 0.09375, 0.6095, 0.0625, 0.6095, 0.0625, 0.6095, 0.09375, 0.6095, 0.09375, 0.6095, 0.0625, 0.6095, 0.09375, 0.8164, 0.125, 0.8164, 0.125, 0.8213, 0.09375, 0.8213, 0.09375, 0.8213, 0.125, 0.8213, 0.125, 0.8277, 0.09375, 0.8277, 0.09375, 0.8277, 0.125, 0.8277, 0.125, 0.8277, 0.09375, 0.8277, 0.09375, 0.8277, 0.125, 0.8277, 0.125, 0.8277, 0.09375, 0.8277, 0.09375, 0.5984, 0.125, 0.5984, 0.125, 0.603, 0.09375, 0.603, 0.09375, 0.603, 0.125, 0.603, 0.125, 0.6095, 0.09375, 0.6095, 0.09375, 0.6095, 0.125, 0.6095, 0.125, 0.6095, 0.09375, 0.6095, 0.09375, 0.6095, 0.125, 0.6095, 0.125, 0.6095, 0.09375, 0.6095, 0.125, 0.8164, 0.1562, 0.8164, 0.1562, 0.8213, 0.125, 0.8213, 0.125, 0.8213, 0.1562, 0.8213, 0.1562, 0.8277, 0.125, 0.8277, 0.125, 0.8277, 0.1562, 0.8277, 0.1562, 0.8277, 0.125, 0.8277, 0.125, 0.8277, 0.1562, 0.8277, 0.1562, 0.8277, 0.125, 0.8277, 0.125, 0.5984, 0.1562, 0.5984, 0.1562, 0.603, 0.125, 0.603, 0.125, 0.603, 0.1562, 0.603, 0.1562, 0.6095, 0.125, 0.6095, 0.125, 0.6095, 0.1562, 0.6095, 0.1562, 0.6095, 0.125, 0.6095, 0.125, 0.6095, 0.1562, 0.6095, 0.1562, 0.6095, 0.125, 0.6095, 0.1562, 0.8164, 0.1875, 0.8164, 0.1875, 0.8213, 0.1562, 0.8213, 0.1562, 0.8213, 0.1875, 0.8213, 0.1875, 0.8277, 0.1562, 0.8277, 0.1562, 0.8277, 0.1875, 0.8277, 0.1875, 0.8277, 0.1562, 0.8277, 0.1562, 0.8277, 0.1875, 0.8277, 0.1875, 0.8277, 0.1562, 0.8277, 0.1562, 0.5984, 0.1875, 0.5984, 0.1875, 0.603, 0.1562, 0.603, 0.1562, 0.603, 0.1875, 0.603, 0.1875, 0.6095, 0.1562, 0.6095, 0.1562, 0.6095, 0.1875, 0.6095, 0.1875, 0.6095, 0.1562, 0.6095, 0.1562, 0.6095, 0.1875, 0.6095, 0.1875, 0.6095, 0.1562, 0.6095, 0.1875, 0.8164, 0.2188, 0.8164, 0.2188, 0.8213, 0.1875, 0.8213, 0.1875, 0.8213, 0.2188, 0.8213, 0.2188, 0.8277, 0.1875, 0.8277, 0.1875, 0.8277, 0.2188, 0.8277, 0.2188, 0.8277, 0.1875, 0.8277, 0.1875, 0.8277, 0.2188, 0.8277, 0.2188, 0.8277, 0.1875, 0.8277, 0.1875, 0.5984, 0.2188, 0.5984, 0.2188, 0.603, 0.1875, 0.603, 0.1875, 0.603, 0.2188, 0.603, 0.2188, 0.6095, 0.1875, 0.6095, 0.1875, 0.6095, 0.2188, 0.6095, 0.2188, 0.6095, 0.1875, 0.6095, 0.1875, 0.6095, 0.2188, 0.6095, 0.2188, 0.6095, 0.1875, 0.6095, 0.2188, 0.8164, 0.25, 0.8164, 0.25, 0.8213, 0.2188, 0.8213, 0.2188, 0.8213, 0.25, 0.8213, 0.25, 0.8277, 0.2188, 0.8277, 0.2188, 0.8277, 0.25, 0.8277, 0.25, 0.8277, 0.2188, 0.8277, 0.2188, 0.8277, 0.25, 0.8277, 0.25, 0.8277, 0.2188, 0.8277, 0.2188, 0.5984, 0.25, 0.5984, 0.25, 0.603, 0.2188, 0.603, 0.2188, 0.603, 0.25, 0.603, 0.25, 0.6095, 0.2188, 0.6095, 0.2188, 0.6095, 0.25, 0.6095, 0.25, 0.6095, 0.2188, 0.6095, 0.2188, 0.6095, 0.25, 0.6095, 0.25, 0.6095, 0.2188, 0.6095, 0.25, 0.8164, 0.2812, 0.8164, 0.2812, 0.8213, 0.25, 0.8213, 0.25, 0.8213, 0.2812, 0.8213, 0.2812, 0.8277, 0.25, 0.8277, 0.25, 0.8277, 0.2812, 0.8277, 0.2812, 0.8277, 0.25, 0.8277, 0.25, 0.8277, 0.2812, 0.8277, 0.2812, 0.8277, 0.25, 0.8277, 0.25, 0.5984, 0.2812, 0.5984, 0.2812, 0.603, 0.25, 0.603, 0.25, 0.603, 0.2812, 0.603, 0.2812, 0.6095, 0.25, 0.6095, 0.25, 0.6095, 0.2812, 0.6095, 0.2812, 0.6095, 0.25, 0.6095, 0.25, 0.6095, 0.2812, 0.6095, 0.2812, 0.6095, 0.25, 0.6095, 0.2812, 0.8164, 0.3125, 0.8164, 0.3125, 0.8213, 0.2812, 0.8213, 0.2812, 0.8213, 0.3125, 0.8213, 0.3125, 0.8277, 0.2812, 0.8277, 0.2812, 0.8277, 0.3125, 0.8277, 0.3125, 0.8277, 0.2812, 0.8277, 0.2812, 0.8277, 0.3125, 0.8277, 0.3125, 0.8277, 0.2812, 0.8277, 0.2812, 0.5984, 0.3125, 0.5984, 0.3125, 0.603, 0.2812, 0.603, 0.2812, 0.603, 0.3125, 0.603, 0.3125, 0.6095, 0.2812, 0.6095, 0.2812, 0.6095, 0.3125, 0.6095, 0.3125, 0.6095, 0.2812, 0.6095, 0.2812, 0.6095, 0.3125, 0.6095, 0.3125, 0.6095, 0.2812, 0.6095, 0.3125, 0.8164, 0.3438, 0.8164, 0.3438, 0.8213, 0.3125, 0.8213, 0.3125, 0.8213, 0.3438, 0.8213, 0.3438, 0.8277, 0.3125, 0.8277, 0.3125, 0.8277, 0.3438, 0.8277, 0.3438, 0.8277, 0.3125, 0.8277, 0.3125, 0.8277, 0.3438, 0.8277, 0.3438, 0.8277, 0.3125, 0.8277, 0.3125, 0.5984, 0.3438, 0.5984, 0.3438, 0.603, 0.3125, 0.603, 0.3125, 0.603, 0.3438, 0.603, 0.3438, 0.6095, 0.3125, 0.6095, 0.3125, 0.6095, 0.3438, 0.6095, 0.3438, 0.6095, 0.3125, 0.6095, 0.3125, 0.6095, 0.3438, 0.6095, 0.3438, 0.6095, 0.3125, 0.6095, 0.3438, 0.8164, 0.375, 0.8164, 0.375, 0.8213, 0.3438, 0.8213, 0.3438, 0.8213, 0.375, 0.8213, 0.375, 0.8277, 0.3438, 0.8277, 0.3438, 0.8277, 0.375, 0.8277, 0.375, 0.8277, 0.3438, 0.8277, 0.3438, 0.8277, 0.375, 0.8277, 0.375, 0.8277, 0.3438, 0.8277, 0.3438, 0.5984, 0.375, 0.5984, 0.375, 0.603, 0.3438, 0.603, 0.3438, 0.603, 0.375, 0.603, 0.375, 0.6095, 0.3438, 0.6095, 0.3438, 0.6095, 0.375, 0.6095, 0.375, 0.6095, 0.3438, 0.6095, 0.3438, 0.6095, 0.375, 0.6095, 0.375, 0.6095, 0.3438, 0.6095, 0.375, 0.8164, 0.4062, 0.8164, 0.4063, 0.8213, 0.375, 0.8213, 0.375, 0.8213, 0.4063, 0.8213, 0.4062, 0.8277, 0.375, 0.8277, 0.375, 0.8277, 0.4062, 0.8277, 0.4062, 0.8277, 0.375, 0.8277, 0.375, 0.8277, 0.4062, 0.8277, 0.4062, 0.8277, 0.375, 0.8277, 0.375, 0.5984, 0.4062, 0.5984, 0.4063, 0.603, 0.375, 0.603, 0.375, 0.603, 0.4063, 0.603, 0.4063, 0.6095, 0.375, 0.6095, 0.375, 0.6095, 0.4063, 0.6095, 0.4062, 0.6095, 0.375, 0.6095, 0.375, 0.6095, 0.4062, 0.6095, 0.4062, 0.6095, 0.375, 0.6095, 0.4062, 0.8164, 0.4375, 0.8164, 0.4375, 0.8213, 0.4063, 0.8213, 0.4063, 0.8213, 0.4375, 0.8213, 0.4375, 0.8277, 0.4062, 0.8277, 0.4062, 0.8277, 0.4375, 0.8277, 0.4375, 0.8277, 0.4062, 0.8277, 0.4062, 0.8277, 0.4375, 0.8277, 0.4375, 0.8277, 0.4062, 0.8277, 0.4062, 0.5984, 0.4375, 0.5984, 0.4375, 0.603, 0.4063, 0.603, 0.4063, 0.603, 0.4375, 0.603, 0.4375, 0.6095, 0.4063, 0.6095, 0.4063, 0.6095, 0.4375, 0.6095, 0.4375, 0.6095, 0.4062, 0.6095, 0.4062, 0.6095, 0.4375, 0.6095, 0.4375, 0.6095, 0.4062, 0.6095, 0.4375, 0.8164, 0.4688, 0.8164, 0.4688, 0.8213, 0.4375, 0.8213, 0.4375, 0.8213, 0.4688, 0.8213, 0.4688, 0.8277, 0.4375, 0.8277, 0.4375, 0.8277, 0.4688, 0.8277, 0.4688, 0.8277, 0.4375, 0.8277, 0.4375, 0.8277, 0.4688, 0.8277, 0.4688, 0.8277, 0.4375, 0.8277, 0.4375, 0.5984, 0.4688, 0.5984, 0.4688, 0.603, 0.4375, 0.603, 0.4375, 0.603, 0.4688, 0.603, 0.4688, 0.6095, 0.4375, 0.6095, 0.4375, 0.6095, 0.4688, 0.6095, 0.4687, 0.6095, 0.4375, 0.6095, 0.4375, 0.6095, 0.4687, 0.6095, 0.4688, 0.6095, 0.4375, 0.6095, 0.4688, 0.8164, 0.5, 0.8164, 0.5, 0.8213, 0.4688, 0.8213, 0.4688, 0.8213, 0.5, 0.8213, 0.5, 0.8277, 0.4688, 0.8277, 0.4688, 0.8277, 0.5, 0.8277, 0.5, 0.8277, 0.4688, 0.8277, 0.4688, 0.8277, 0.5, 0.8277, 0.5, 0.8277, 0.4688, 0.8277, 0.4688, 0.5984, 0.5, 0.5984, 0.5, 0.603, 0.4688, 0.603, 0.4688, 0.603, 0.5, 0.603, 0.5, 0.6095, 0.4688, 0.6095, 0.4688, 0.6095, 0.5, 0.6095, 0.5, 0.6095, 0.4687, 0.6095, 0.4687, 0.6095, 0.5, 0.6095, 0.5, 0.6095, 0.4688, 0.6095, 0.5, 0.8164, 0.5312, 0.8164, 0.5312, 0.8213, 0.5, 0.8213, 0.5, 0.8213, 0.5312, 0.8213, 0.5312, 0.8277, 0.5, 0.8277, 0.5, 0.8277, 0.5312, 0.8277, 0.5312, 0.8277, 0.5, 0.8277, 0.5, 0.8277, 0.5312, 0.8277, 0.5312, 0.8277, 0.5, 0.8277, 0.5, 0.5984, 0.5312, 0.5984, 0.5312, 0.603, 0.5, 0.603, 0.5, 0.603, 0.5312, 0.603, 0.5312, 0.6095, 0.5, 0.6095, 0.5, 0.6095, 0.5312, 0.6095, 0.5312, 0.6095, 0.5, 0.6095, 0.5, 0.6095, 0.5312, 0.6095, 0.5312, 0.6095, 0.5, 0.6095, 0.5312, 0.8164, 0.5625, 0.8164, 0.5625, 0.8213, 0.5312, 0.8213, 0.5312, 0.8213, 0.5625, 0.8213, 0.5625, 0.8277, 0.5312, 0.8277, 0.5312, 0.8277, 0.5625, 0.8277, 0.5625, 0.8277, 0.5312, 0.8277, 0.5312, 0.8277, 0.5625, 0.8277, 0.5625, 0.8277, 0.5312, 0.8277, 0.5312, 0.5984, 0.5625, 0.5984, 0.5625, 0.603, 0.5312, 0.603, 0.5312, 0.603, 0.5625, 0.603, 0.5625, 0.6095, 0.5312, 0.6095, 0.5312, 0.6095, 0.5625, 0.6095, 0.5625, 0.6095, 0.5312, 0.6095, 0.5312, 0.6095, 0.5625, 0.6095, 0.5625, 0.6095, 0.5312, 0.6095, 0.5625, 0.8164, 0.5938, 0.8164, 0.5938, 0.8213, 0.5625, 0.8213, 0.5625, 0.8213, 0.5938, 0.8213, 0.5938, 0.8277, 0.5625, 0.8277, 0.5625, 0.8277, 0.5938, 0.8277, 0.5938, 0.8277, 0.5625, 0.8277, 0.5625, 0.8277, 0.5938, 0.8277, 0.5938, 0.8277, 0.5625, 0.8277, 0.5625, 0.5984, 0.5938, 0.5984, 0.5938, 0.603, 0.5625, 0.603, 0.5625, 0.603, 0.5938, 0.603, 0.5938, 0.6095, 0.5625, 0.6095, 0.5625, 0.6095, 0.5938, 0.6095, 0.5938, 0.6095, 0.5625, 0.6095, 0.5625, 0.6095, 0.5938, 0.6095, 0.5938, 0.6095, 0.5625, 0.6095, 0.5938, 0.8164, 0.625, 0.8164, 0.625, 0.8213, 0.5938, 0.8213, 0.5938, 0.8213, 0.625, 0.8213, 0.625, 0.8277, 0.5938, 0.8277, 0.5938, 0.8277, 0.625, 0.8277, 0.625, 0.8277, 0.5938, 0.8277, 0.5938, 0.8277, 0.625, 0.8277, 0.625, 0.8277, 0.5938, 0.8277, 0.5938, 0.5984, 0.625, 0.5984, 0.625, 0.603, 0.5938, 0.603, 0.5938, 0.603, 0.625, 0.603, 0.625, 0.6095, 0.5938, 0.6095, 0.5938, 0.6095, 0.625, 0.6095, 0.625, 0.6095, 0.5938, 0.6095, 0.5938, 0.6095, 0.625, 0.6095, 0.625, 0.6095, 0.5938, 0.6095, 0.625, 0.8164, 0.6562, 0.8164, 0.6562, 0.8213, 0.625, 0.8213, 0.625, 0.8213, 0.6562, 0.8213, 0.6562, 0.8277, 0.625, 0.8277, 0.625, 0.8277, 0.6562, 0.8277, 0.6562, 0.8277, 0.625, 0.8277, 0.625, 0.8277, 0.6562, 0.8277, 0.6562, 0.8277, 0.625, 0.8277, 0.625, 0.5984, 0.6562, 0.5984, 0.6562, 0.603, 0.625, 0.603, 0.625, 0.603, 0.6562, 0.603, 0.6562, 0.6095, 0.625, 0.6095, 0.625, 0.6095, 0.6562, 0.6095, 0.6562, 0.6095, 0.625, 0.6095, 0.625, 0.6095, 0.6562, 0.6095, 0.6562, 0.6095, 0.625, 0.6095, 0.6562, 0.8164, 0.6875, 0.8164, 0.6875, 0.8213, 0.6562, 0.8213, 0.6562, 0.8213, 0.6875, 0.8213, 0.6875, 0.8277, 0.6562, 0.8277, 0.6562, 0.8277, 0.6875, 0.8277, 0.6875, 0.8277, 0.6562, 0.8277, 0.6562, 0.8277, 0.6875, 0.8277, 0.6875, 0.8277, 0.6562, 0.8277, 0.6562, 0.5984, 0.6875, 0.5984, 0.6875, 0.603, 0.6562, 0.603, 0.6562, 0.603, 0.6875, 0.603, 0.6875, 0.6095, 0.6562, 0.6095, 0.6562, 0.6095, 0.6875, 0.6095, 0.6875, 0.6095, 0.6562, 0.6095, 0.6562, 0.6095, 0.6875, 0.6095, 0.6875, 0.6095, 0.6562, 0.6095, 0.6875, 0.8164, 0.7188, 0.8164, 0.7188, 0.8213, 0.6875, 0.8213, 0.6875, 0.8213, 0.7188, 0.8213, 0.7188, 0.8277, 0.6875, 0.8277, 0.6875, 0.8277, 0.7188, 0.8277, 0.7188, 0.8277, 0.6875, 0.8277, 0.6875, 0.8277, 0.7188, 0.8277, 0.7188, 0.8277, 0.6875, 0.8277, 0.6875, 0.5984, 0.7188, 0.5984, 0.7188, 0.603, 0.6875, 0.603, 0.6875, 0.603, 0.7188, 0.603, 0.7188, 0.6095, 0.6875, 0.6095, 0.6875, 0.6095, 0.7188, 0.6095, 0.7188, 0.6095, 0.6875, 0.6095, 0.6875, 0.6095, 0.7188, 0.6095, 0.7188, 0.6095, 0.6875, 0.6095, 0.7188, 0.8164, 0.75, 0.8164, 0.75, 0.8213, 0.7188, 0.8213, 0.7188, 0.8213, 0.75, 0.8213, 0.75, 0.8277, 0.7188, 0.8277, 0.7188, 0.8277, 0.75, 0.8277, 0.75, 0.8277, 0.7188, 0.8277, 0.7188, 0.8277, 0.75, 0.8277, 0.75, 0.8277, 0.7188, 0.8277, 0.7188, 0.5984, 0.75, 0.5984, 0.75, 0.603, 0.7188, 0.603, 0.7188, 0.603, 0.75, 0.603, 0.75, 0.6095, 0.7188, 0.6095, 0.7188, 0.6095, 0.75, 0.6095, 0.75, 0.6095, 0.7188, 0.6095, 0.7188, 0.6095, 0.75, 0.6095, 0.75, 0.6095, 0.7188, 0.6095, 0.75, 0.8164, 0.7812, 0.8164, 0.7812, 0.8213, 0.75, 0.8213, 0.75, 0.8213, 0.7812, 0.8213, 0.7812, 0.8277, 0.75, 0.8277, 0.75, 0.8277, 0.7812, 0.8277, 0.7812, 0.8277, 0.75, 0.8277, 0.75, 0.8277, 0.7812, 0.8277, 0.7812, 0.8277, 0.75, 0.8277, 0.75, 0.5984, 0.7813, 0.5984, 0.7812, 0.603, 0.75, 0.603, 0.75, 0.603, 0.7812, 0.603, 0.7812, 0.6095, 0.75, 0.6095, 0.75, 0.6095, 0.7812, 0.6095, 0.7812, 0.6095, 0.75, 0.6095, 0.75, 0.6095, 0.7812, 0.6095, 0.7813, 0.6095, 0.75, 0.6095, 0.7812, 0.8164, 0.8125, 0.8164, 0.8125, 0.8213, 0.7812, 0.8213, 0.7812, 0.8213, 0.8125, 0.8213, 0.8125, 0.8277, 0.7812, 0.8277, 0.7812, 0.8277, 0.8125, 0.8277, 0.8125, 0.8277, 0.7812, 0.8277, 0.7812, 0.8277, 0.8125, 0.8277, 0.8125, 0.8277, 0.7812, 0.8277, 0.7812, 0.5984, 0.8125, 0.5984, 0.8125, 0.603, 0.7812, 0.603, 0.7812, 0.603, 0.8125, 0.603, 0.8125, 0.6095, 0.7812, 0.6095, 0.7812, 0.6095, 0.8125, 0.6095, 0.8125, 0.6095, 0.7812, 0.6095, 0.7812, 0.6095, 0.8125, 0.6095, 0.8125, 0.6095, 0.7812, 0.6095, 0.8125, 0.8164, 0.8438, 0.8164, 0.8438, 0.8213, 0.8125, 0.8213, 0.8125, 0.8213, 0.8438, 0.8213, 0.8438, 0.8277, 0.8125, 0.8277, 0.8125, 0.8277, 0.8438, 0.8277, 0.8438, 0.8277, 0.8125, 0.8277, 0.8125, 0.8277, 0.8438, 0.8277, 0.8438, 0.8277, 0.8125, 0.8277, 0.8125, 0.5984, 0.8438, 0.5984, 0.8438, 0.603, 0.8125, 0.603, 0.8125, 0.603, 0.8438, 0.603, 0.8438, 0.6095, 0.8125, 0.6095, 0.8125, 0.6095, 0.8438, 0.6095, 0.8438, 0.6095, 0.8125, 0.6095, 0.8125, 0.6095, 0.8438, 0.6095, 0.8438, 0.6095, 0.8125, 0.6095, 0.8438, 0.8164, 0.875, 0.8164, 0.875, 0.8213, 0.8438, 0.8213, 0.8438, 0.8213, 0.875, 0.8213, 0.875, 0.8277, 0.8438, 0.8277, 0.8438, 0.8277, 0.875, 0.8277, 0.875, 0.8277, 0.8438, 0.8277, 0.8438, 0.8277, 0.875, 0.8277, 0.875, 0.8277, 0.8438, 0.8277, 0.8438, 0.5984, 0.875, 0.5984, 0.875, 0.603, 0.8438, 0.603, 0.8438, 0.603, 0.875, 0.603, 0.875, 0.6095, 0.8438, 0.6095, 0.8438, 0.6095, 0.875, 0.6095, 0.875, 0.6095, 0.8438, 0.6095, 0.8438, 0.6095, 0.875, 0.6095, 0.875, 0.6095, 0.8438, 0.6095, 0.875, 0.8164, 0.9062, 0.8164, 0.9063, 0.8213, 0.875, 0.8213, 0.875, 0.8213, 0.9063, 0.8213, 0.9062, 0.8277, 0.875, 0.8277, 0.875, 0.8277, 0.9062, 0.8277, 0.9062, 0.8277, 0.875, 0.8277, 0.875, 0.8277, 0.9062, 0.8277, 0.9062, 0.8277, 0.875, 0.8277, 0.875, 0.5984, 0.9062, 0.5984, 0.9062, 0.603, 0.875, 0.603, 0.875, 0.603, 0.9062, 0.603, 0.9062, 0.6095, 0.875, 0.6095, 0.875, 0.6095, 0.9062, 0.6095, 0.9062, 0.6095, 0.875, 0.6095, 0.875, 0.6095, 0.9062, 0.6095, 0.9062, 0.6095, 0.875, 0.6095, 0.9062, 0.8164, 0.9375, 0.8164, 0.9375, 0.8213, 0.9063, 0.8213, 0.9063, 0.8213, 0.9375, 0.8213, 0.9375, 0.8277, 0.9062, 0.8277, 0.9062, 0.8277, 0.9375, 0.8277, 0.9375, 0.8277, 0.9062, 0.8277, 0.9062, 0.8277, 0.9375, 0.8277, 0.9375, 0.8277, 0.9062, 0.8277, 0.9062, 0.5984, 0.9375, 0.5984, 0.9375, 0.603, 0.9062, 0.603, 0.9062, 0.603, 0.9375, 0.603, 0.9375, 0.6095, 0.9062, 0.6095, 0.9062, 0.6095, 0.9375, 0.6095, 0.9375, 0.6095, 0.9062, 0.6095, 0.9062, 0.6095, 0.9375, 0.6095, 0.9375, 0.6095, 0.9062, 0.6095, 0.9375, 0.8164, 0.9687, 0.8164, 0.9687, 0.8213, 0.9375, 0.8213, 0.9375, 0.8213, 0.9687, 0.8213, 0.9687, 0.8277, 0.9375, 0.8277, 0.9375, 0.8277, 0.9687, 0.8277, 0.9687, 0.8277, 0.9375, 0.8277, 0.9375, 0.8277, 0.9687, 0.8277, 0.9687, 0.8277, 0.9375, 0.8277, 0.9375, 0.5984, 0.9688, 0.5984, 0.9688, 0.603, 0.9375, 0.603, 0.9375, 0.603, 0.9688, 0.603, 0.9688, 0.6095, 0.9375, 0.6095, 0.9375, 0.6095, 0.9688, 0.6095, 0.9688, 0.6095, 0.9375, 0.6095, 0.9375, 0.6095, 0.9688, 0.6095, 0.9688, 0.6095, 0.9375, 0.6095, 0.9687, 0.8164, 0.9972, 0.8164, 0.997, 0.8213, 0.9687, 0.8213, 0.9687, 0.8213, 0.997, 0.8213, 0.9966, 0.8277, 0.9687, 0.8277, 0.9687, 0.8277, 0.9966, 0.8277, 0.9969, 0.8277, 0.9687, 0.8277, 0.9687, 0.8277, 0.9969, 0.8277, 0.997, 0.8277, 0.9688, 0.8277, 0.9688, 0.5984, 1.0, 0.5984, 0.9998, 0.603, 0.9688, 0.603, 0.9688, 0.603, 0.9998, 0.603, 0.9995, 0.6095, 0.9688, 0.6095, 0.9688, 0.6095, 0.9995, 0.6095, 0.9999, 0.6095, 0.9688, 0.6095, 0.9688, 0.6095, 0.9999, 0.6095, 1.0, 0.6095, 0.9688, 0.6095, 0.0, 0.6095, 0.03125, 0.6095, 0.03125, 0.6095, 0.0, 0.6095])
me_cylinder.update()

# ---- objects
ob_cylinder = bpy.data.objects.new('Cylinder', me_cylinder)

# ---- transforms, parenting, visibility, modifiers, constraints
ob_cylinder.location = (0.0, 0.0, 0.0)
ob_cylinder.scale = (0.1797, 0.1797, 0.1797)

# ---- collection membership
scene.collection.objects.link(ob_cylinder)

# ---- scene / render settings (as saved in the file)
scene.frame_start = 1; scene.frame_end = 250; scene.frame_set(1)
scene.render.engine = 'BLENDER_EEVEE_NEXT'
scene.cycles.sampling_pattern = 'TABULATED_SOBOL'
scene.cycles.use_light_tree = False
scene.view_settings.view_transform = 'Filmic'
bpy.context.view_layer.update()

# ---- added for rendering (the .blend has no active camera and no usable light): camera, sun
cam_auto = bpy.data.cameras.new('AutoCamera')
cam_auto.lens = 50.0
cam_auto.sensor_width = 36.0
cam_auto.clip_end = 1000.0
ob_auto_camera = bpy.data.objects.new('AutoCamera', cam_auto)
scene.collection.objects.link(ob_auto_camera)
ob_auto_camera.location = (0.453881, -0.544657, 0.586542)
ob_auto_camera.rotation_euler = (1.09748, -7.21219e-08, 0.694738)
scene.camera = ob_auto_camera
light_auto_sun = bpy.data.lights.new('AutoSun', 'SUN')
light_auto_sun.energy = 3.0
light_auto_sun.angle = 0.0523599
ob_auto_sun = bpy.data.objects.new('AutoSun', light_auto_sun)
scene.collection.objects.link(ob_auto_sun)
ob_auto_sun.rotation_euler = (0.872665, 0.174533, 0.523599)
bpy.context.view_layer.update()
